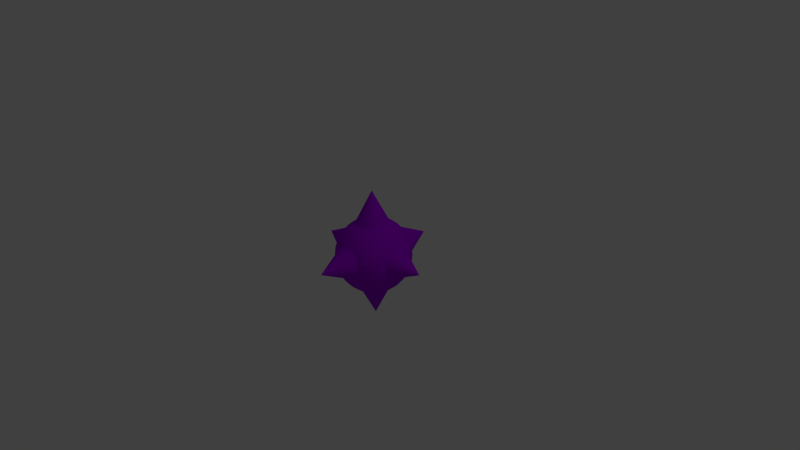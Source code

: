 # Source: orb1.blend  (saved by Blender 2.76.0; exported with 4.5.12 LTS)
import bpy
from mathutils import Matrix  # noqa: F401  (used for matrix-valued properties, if any)

bpy.ops.wm.read_factory_settings(use_empty=True)
scene = bpy.context.scene
scene.name = 'Scene'

# ---- collections
col_collection_1 = bpy.data.collections.new('Collection 1'); scene.collection.children.link(col_collection_1)

# ---- materials (node trees are filled in below, after node groups)
mat_colororb1 = bpy.data.materials.new('ColorOrb1')
mat_colororb1.alpha_threshold = 0.0
mat_colororb1.use_transparent_shadow = False
mat_colororb1.diffuse_color = (0.3883, 0.0, 0.8, 1.0)
mat_colororb1.specular_color = (0.9122, 0.0, 1.0)
mat_colororb1.roughness = 0.5

# ---- material node trees

# ---- world
world_world = bpy.data.worlds.new('World'); scene.world = world_world
world_world.color = (0.05088, 0.05088, 0.05088)
world_world.use_sun_shadow = False
world_world.sun_shadow_jitter_overblur = 0.0
world_world.cycles.sampling_method = 'MANUAL'
world_world.cycles.sample_map_resolution = 256

# ---- cameras
cam_camera = bpy.data.cameras.new('Camera')
cam_camera.clip_end = 100.0
cam_camera.lens = 35.0
cam_camera.sensor_width = 32.0
cam_camera.sensor_height = 18.0
cam_camera.ortho_scale = 7.314
cam_camera.dof.focus_distance = 0.0
cam_camera.dof.aperture_fstop = 128.0

# ---- lights
light_lamp = bpy.data.lights.new('Lamp', 'POINT')
light_lamp.transmission_factor = 0.0
light_lamp.cutoff_distance = 30.0
light_lamp.energy = 100.0
light_lamp.shadow_buffer_clip_start = 1.001
light_lamp.shadow_soft_size = 0.1
light_lamp.shadow_maximum_resolution = 0.006
light_lamp.use_absolute_resolution = True
light_lamp.cycles.use_multiple_importance_sampling = False

# ---- meshes
me_sphere = bpy.data.meshes.new('Sphere')
me_sphere.from_pydata([(-0.4144, 0.0, -0.9069), (-0.5556, 0.0, -0.8315), (-0.5449, 0.1084, -0.8315), (-0.4123, 0.08202, -0.9037), (-0.4182, 0.02239, -0.9037), (-0.4006, -0.07968, -0.9101), (-0.5449, -0.1084, -0.8315), (-0.4086, -0.05862, -0.9069), (-0.7071, 0.0, -0.7071), (-0.6935, 0.1379, -0.7071), (-0.5133, 0.2126, -0.8315), (-0.3938, 0.1631, -0.9006), (-0.4117, 0.104, -0.9006), (-0.372, -0.1541, -0.9132), (-0.5133, -0.2126, -0.8315), (-0.3835, -0.1359, -0.9101), (-0.6935, -0.1379, -0.7071), (-0.8315, 0.0, -0.5556), (-0.8155, 0.1622, -0.5556), (-0.6533, 0.2706, -0.7071), (-0.4619, 0.3087, -0.8315), (-0.3589, 0.2398, -0.8977), (-0.3892, 0.1831, -0.8977), (-0.3305, -0.2208, -0.916), (-0.4619, -0.3087, -0.8315), (-0.344, -0.2066, -0.9132), (-0.6533, -0.2706, -0.7071), (-0.8155, -0.1622, -0.5556), (-0.9239, 0.0, -0.3827), (-0.9061, 0.1802, -0.3827), (-0.7682, 0.3182, -0.5556), (-0.5879, 0.3928, -0.7071), (-0.3928, 0.3928, -0.8315), (-0.3086, 0.3086, -0.8951), (-0.3515, 0.2563, -0.8951), (-0.2779, -0.2779, -0.9184), (-0.3928, -0.3928, -0.8315), (-0.2918, -0.268, -0.916), (-0.5879, -0.3928, -0.7071), (-0.7682, -0.3182, -0.5556), (-0.9061, -0.1802, -0.3827), (-0.9392, 0.0657, -0.3108), (-0.8536, 0.3536, -0.3827), (-0.6913, 0.4619, -0.5556), (-0.5, 0.5, -0.7071), (-0.3087, 0.4619, -0.8315), (-0.2447, 0.3662, -0.893), (-0.2999, 0.3209, -0.893), (-0.2163, -0.3237, -0.9203), (-0.3087, -0.4619, -0.8315), (-0.2289, -0.3181, -0.9184), (-0.5, -0.5, -0.7071), (-0.6913, -0.4619, -0.5556), (-0.8536, -0.3536, -0.3827), (-0.9371, -0.08416, -0.3118), (-0.9387, 0.1378, -0.2892), (-0.9445, 0.0, -0.3146), (-0.9425, 0.1875, -0.2605), (-0.7682, 0.5133, -0.3827), (-0.5879, 0.5879, -0.5556), (-0.3928, 0.5879, -0.7071), (-0.2126, 0.5133, -0.8315), (-0.1697, 0.4097, -0.8914), (-0.2364, 0.3741, -0.8914), (-0.148, -0.3573, -0.9217), (-0.2126, -0.5133, -0.8315), (-0.1577, -0.355, -0.9203), (-0.3928, -0.5879, -0.7071), (-0.5879, -0.5879, -0.5556), (-0.7682, -0.5133, -0.3827), (-0.9327, -0.224, -0.2562), (-0.9431, -0.00913, -0.3162), (-0.9365, -0.1564, -0.2902), (-1.706, -0.00913, 0.06538), (-0.9061, 0.3753, -0.1951), (-0.8155, 0.5449, -0.1951), (-0.6533, 0.6533, -0.3827), (-0.4619, 0.6913, -0.5556), (-0.2706, 0.6533, -0.7071), (-0.1084, 0.5449, -0.8315), (-0.0869, 0.4369, -0.8903), (-0.1634, 0.4137, -0.8903), (-0.07514, -0.3778, -0.9226), (-0.1084, -0.5449, -0.8315), (-0.08093, -0.3776, -0.9217), (-0.2706, -0.6533, -0.7071), (-0.4619, -0.6913, -0.5556), (-0.6533, -0.6533, -0.3827), (-0.8155, -0.5449, -0.1951), (-0.9061, -0.3753, -0.1951), (-0.9389, -0.1867, -0.2727), (-0.9398, 0.2038, -0.2533), (-0.9239, 0.3827, 7.55e-08), (-0.8315, 0.5556, 7.55e-08), (-0.6935, 0.6935, -0.1951), (-0.5133, 0.7682, -0.3827), (-0.3182, 0.7682, -0.5556), (-0.1379, 0.6935, -0.7071), (3.415e-07, 0.5556, -0.8315), (3.179e-07, 0.4459, -0.8901), (-0.001365, 0.4461, -0.8899), (-0.08403, 0.438, -0.8899), (2.522e-07, -0.3848, -0.9228), (2.596e-07, -0.5556, -0.8315), (-0.001365, -0.385, -0.9226), (-0.1379, -0.6935, -0.7071), (-0.3182, -0.7682, -0.5556), (-0.5133, -0.7682, -0.3827), (-0.6935, -0.6935, -0.1951), (-0.9183, -0.3804, -0.06166), (-0.9294, -0.2838, -0.2093), (-0.9365, 0.263, -0.2068), (-0.9246, 0.352, -0.0842), (-0.9144, 0.3868, 0.06538), (-0.7071, 0.7071, 7.55e-08), (-0.5449, 0.8155, -0.1951), (-0.3536, 0.8536, -0.3827), (-0.1622, 0.8155, -0.5556), (3.192e-07, 0.7071, -0.7071), (0.1084, 0.5449, -0.8315), (0.08669, 0.4358, -0.8909), (0.08128, 0.4379, -0.8901), (0.07507, -0.3774, -0.9228), (0.1084, -0.5449, -0.8315), (1.851e-07, -0.7071, -0.7071), (-0.1622, -0.8155, -0.5556), (-0.3536, -0.8536, -0.3827), (-0.5449, -0.8155, -0.1951), (-0.7071, -0.7071, 7.55e-08), (-0.8315, -0.5556, 7.55e-08), (-0.918, -0.3733, -0.08546), (-0.9306, -0.2947, -0.1951), (-0.9293, 0.3139, -0.1504), (-0.9375, 0.272, -0.1951), (-0.9255, 0.3738, -0.01078), (-0.9204, 0.3812, 0.03874), (-0.8155, 0.5449, 0.1951), (-0.6935, 0.6935, 0.1951), (-0.5556, 0.8315, 7.55e-08), (-0.3753, 0.9061, -0.1951), (-0.1802, 0.9061, -0.3827), (3.341e-07, 0.8315, -0.5556), (0.138, 0.6935, -0.7071), (0.2126, 0.5133, -0.8315), (0.169, 0.4081, -0.8923), (0.1606, 0.4134, -0.8909), (0.1476, -0.3562, -0.9223), (0.2126, -0.5133, -0.8315), (0.07814, -0.3773, -0.9223), (0.1379, -0.6935, -0.7071), (1.404e-07, -0.8315, -0.5556), (-0.1802, -0.9061, -0.3827), (-0.3753, -0.9061, -0.1951), (-0.5556, -0.8315, 7.55e-08), (-0.6935, -0.6935, 0.1951), (-0.8155, -0.5449, 0.1951), (-0.9147, -0.3973, -0.01183), (-0.9228, -0.3349, -0.1523), (-0.9264, 0.3744, 7.55e-08), (-0.9082, 0.3823, 0.1432), (-0.7682, 0.5133, 0.3827), (-0.6533, 0.6533, 0.3827), (-0.5449, 0.8155, 0.1951), (-0.3827, 0.9239, 7.55e-08), (-0.2319, 0.9496, -0.1951), (2.298e-07, 0.9239, -0.3827), (0.1622, 0.8155, -0.5556), (0.2706, 0.6533, -0.7071), (0.3087, 0.4619, -0.8315), (0.2434, 0.3642, -0.8943), (0.2334, 0.3737, -0.8923), (0.2153, -0.3222, -0.9213), (0.3087, -0.4619, -0.8315), (0.1548, -0.3546, -0.9213), (0.2706, -0.6533, -0.7071), (0.1622, -0.8155, -0.5556), (3.192e-07, -0.9239, -0.3827), (-0.2242, -0.9289, -0.2682), (-0.3795, -0.9161, -0.08543), (-0.5449, -0.8155, 0.1951), (-0.6533, -0.6533, 0.3827), (-0.7682, -0.5133, 0.3827), (-0.9011, -0.4117, 0.06538), (-0.9157, -0.398, 7.55e-08), (-0.9061, 0.3753, 0.1951), (-0.8536, 0.3536, 0.3827), (-0.6913, 0.4619, 0.5556), (-0.5879, 0.5879, 0.5556), (-0.5133, 0.7682, 0.3827), (-0.3753, 0.9061, 0.1951), (-0.3057, 0.938, -0.0898), (-0.2662, 0.943, -0.1585), (-0.2144, 0.9478, -0.2179), (-0.08633, 0.9376, -0.3095), (0.1802, 0.9061, -0.3827), (0.3182, 0.7682, -0.5556), (0.3928, 0.5879, -0.7071), (0.3928, 0.3928, -0.8315), (0.3066, 0.3066, -0.8967), (0.2967, 0.3205, -0.8943), (0.2762, -0.2762, -0.9196), (0.3928, -0.3928, -0.8315), (0.2258, -0.3176, -0.9196), (0.3928, -0.5879, -0.7071), (0.3182, -0.7682, -0.5556), (0.1802, -0.9061, -0.3827), (-0.0792, -0.9333, -0.3259), (-0.186, -0.9352, -0.2851), (-0.2862, -0.9254, -0.2195), (-0.3779, -0.916, -0.09059), (-0.4035, -0.9111, -0.01462), (-0.4181, -0.8977, 0.06538), (-0.5133, -0.7682, 0.3827), (-0.5879, -0.5879, 0.5556), (-0.6913, -0.4619, 0.5556), (-0.889, -0.3682, 0.2563), (-0.8948, -0.4071, 0.1445), (-0.9093, 0.3767, 0.1597), (-0.889, 0.3307, 0.2924), (-0.7682, 0.3182, 0.5556), (-0.5879, 0.3928, 0.7071), (-0.5, 0.5, 0.7071), (-0.4619, 0.6913, 0.5556), (-0.3536, 0.8536, 0.3827), (-0.3406, 0.9299, 0.06538), (-0.3283, 0.939, -0.01364), (0.06893, 1.749, 0.06538), (-0.1888, 0.9492, -0.238), (-0.155, 0.9429, -0.2698), (-0.01017, 0.9382, -0.3323), (0.06893, 0.9286, -0.3449), (0.3536, 0.8536, -0.3827), (0.4619, 0.6913, -0.5556), (0.5, 0.5, -0.7071), (0.4619, 0.3087, -0.8315), (0.3562, 0.238, -0.8995), (0.3481, 0.2559, -0.8967), (0.3281, -0.2192, -0.9175), (0.4619, -0.3087, -0.8315), (0.2885, -0.2675, -0.9175), (0.5, -0.5, -0.7071), (0.4619, -0.6913, -0.5556), (0.3536, -0.8536, -0.3827), (0.07644, -0.9336, -0.3258), (-0.001365, -0.9396, -0.3304), (-0.1542, -0.9327, -0.3035), (-0.001365, -1.731, 0.06538), (-0.305, -0.9275, -0.1951), (-0.3382, -0.921, -0.1597), (-0.4044, -0.9123, 7.55e-08), (-0.4133, -0.8911, 0.1473), (-0.3654, -0.8822, 0.2805), (-0.4619, -0.6913, 0.5556), (-0.5, -0.5, 0.7071), (-0.5879, -0.3928, 0.7071), (-0.7682, -0.3182, 0.5556), (-0.8536, -0.3536, 0.3827), (-0.8918, -0.3854, 0.2212), (-0.8983, -0.3899, 0.1951), (-0.9089, 0.3662, 0.1951), (-0.9025, 0.3622, 0.2192), (-0.8837, 0.2817, 0.3562), (-0.8795, 0.1749, 0.4335), (-0.6533, 0.2706, 0.7071), (-0.4619, 0.3087, 0.8315), (-0.3928, 0.3928, 0.8315), (-0.3928, 0.5879, 0.7071), (-0.3182, 0.7682, 0.5556), (-0.2839, 0.9004, 0.3011), (-0.3361, 0.9231, 0.146), (-0.3291, 0.9401, 7.55e-08), (2.733e-07, 0.939, -0.3328), (0.1496, 0.922, -0.3402), (0.2294, 0.9103, -0.322), (0.5133, 0.7682, -0.3827), (0.5879, 0.5879, -0.5556), (0.5879, 0.3928, -0.7071), (0.5133, 0.2126, -0.8315), (0.3905, 0.1617, -0.9025), (0.3857, 0.1827, -0.8995), (0.369, -0.1528, -0.9149), (0.5133, -0.2126, -0.8315), (0.3405, -0.2061, -0.9149), (0.5879, -0.3928, -0.7071), (0.5879, -0.5879, -0.5556), (0.5133, -0.7682, -0.3827), (0.2212, -0.93, -0.2677), (0.1514, -0.933, -0.3033), (2.566e-07, -0.9398, -0.3302), (-0.3971, -0.8945, 0.1951), (-0.3916, -0.8865, 0.227), (-0.3536, -0.8536, 0.3827), (-0.3182, -0.7682, 0.5556), (-0.3928, -0.5879, 0.7071), (-0.3928, -0.3928, 0.8315), (-0.4619, -0.3087, 0.8315), (-0.6533, -0.2706, 0.7071), (-0.871, -0.2412, 0.4127), (-0.8819, -0.3519, 0.2944), (-0.8856, 0.248, 0.3827), (-0.8791, 0.2207, 0.4093), (-0.8155, 0.1622, 0.5556), (-0.6935, 0.1379, 0.7071), (-0.5133, 0.2126, 0.8315), (-0.3544, 0.3418, 0.8648), (-0.3087, 0.4619, 0.8315), (-0.2706, 0.6533, 0.7071), (-0.2135, 0.896, 0.3827), (-0.233, 0.8949, 0.3673), (-0.3166, 0.9145, 0.2251), (-0.3215, 0.9224, 0.1951), (0.1834, 0.9218, -0.3301), (0.3054, 0.8979, -0.2885), (0.4095, 0.8879, -0.1951), (0.6533, 0.6533, -0.3827), (0.6913, 0.4619, -0.5556), (0.6533, 0.2706, -0.7071), (0.5449, 0.1084, -0.8315), (0.4087, 0.08129, -0.9057), (0.408, 0.1038, -0.9025), (0.397, -0.07898, -0.912), (0.5449, -0.1084, -0.8315), (0.3799, -0.1355, -0.912), (0.6533, -0.2706, -0.7071), (0.6913, -0.4619, -0.5556), (0.6533, -0.6533, -0.3827), (0.5449, -0.8155, -0.1951), (0.3753, -0.9061, -0.1951), (0.1861, -0.9357, -0.2832), (-0.356, -0.8781, 0.3024), (-0.2426, -0.8629, 0.4264), (-0.2706, -0.6533, 0.7071), (-0.3087, -0.4619, 0.8315), (-0.3487, -0.3015, 0.8809), (-0.5133, -0.2126, 0.8315), (-0.6935, -0.1379, 0.7071), (-0.8155, -0.1622, 0.5556), (-0.8783, -0.2719, 0.3827), (-0.8766, -0.3025, 0.3587), (-0.8729, 0.1503, 0.4504), (-0.8315, 0.0, 0.5556), (-0.7071, 0.0, 0.7071), (-0.5449, 0.1084, 0.8315), (-0.454, 0.193, 0.8645), (-0.3471, 0.3471, 0.8661), (-0.4101, 0.274, 0.8648), (-0.2845, 0.3984, 0.8661), (-0.2126, 0.5133, 0.8315), (-0.1379, 0.6935, 0.7071), (-0.1622, 0.8155, 0.5556), (0.3704, 0.8943, -0.2374), (0.3712, 0.894, -0.2369), (0.5449, 0.8155, -0.1951), (0.6935, 0.6935, -0.1951), (0.7682, 0.5133, -0.3827), (0.7682, 0.3182, -0.5556), (0.6935, 0.1379, -0.7071), (0.5556, -1.094e-08, -0.8315), (0.4107, 1.553e-09, -0.9089), (0.4145, 0.02239, -0.9057), (0.4049, -0.05842, -0.9089), (0.6935, -0.1379, -0.7071), (0.7682, -0.3182, -0.5556), (0.7682, -0.5133, -0.3827), (0.6935, -0.6935, -0.1951), (0.3799, -0.9172, -0.07292), (0.2831, -0.9265, -0.2191), (-0.3049, -0.8726, 0.3689), (-0.2874, -0.8736, 0.3827), (-0.1622, -0.8155, 0.5556), (-0.1379, -0.6935, 0.7071), (-0.2126, -0.5133, 0.8315), (-0.2791, -0.3556, 0.8857), (-0.3211, -0.3211, 0.8857), (-0.385, -0.2573, 0.8809), (-0.4066, -0.2344, 0.8765), (-0.5449, -0.1084, 0.8315), (-0.8716, -0.1734, 0.4485), (-0.8661, 0.07283, 0.4774), (-0.5556, 0.0, 0.8315), (-0.4799, 0.1068, 0.8651), (-0.4551, 0.1885, 0.8651), (-0.4116, 0.2724, 0.8645), (-0.0299, 0.01732, 1.783), (-0.2704, 0.4047, 0.8683), (-0.2049, 0.4397, 0.8683), (-0.1084, 0.5449, 0.8315), (3.192e-07, 0.7071, 0.7071), (3.341e-07, 0.8315, 0.5556), (-0.1765, 0.8872, 0.4187), (0.4308, 0.8785, -0.1764), (0.5556, 0.8315, 7.55e-08), (0.7071, 0.7071, 7.55e-08), (0.8155, 0.5449, -0.1951), (0.8536, 0.3536, -0.3827), (0.8155, 0.1622, -0.5556), (0.7071, -2.584e-08, -0.7071), (0.8155, -0.1622, -0.5556), (0.8536, -0.3536, -0.3827), (0.8155, -0.5449, -0.1951), (0.7071, -0.7071, 7.55e-08), (0.5556, -0.8315, 7.55e-08), (0.3747, -0.917, -0.09041), (0.3016, -0.9285, -0.1951), (-0.1718, -0.8636, 0.4638), (1.404e-07, -0.8315, 0.5556), (1.851e-07, -0.7071, 0.7071), (-0.1084, -0.5449, 0.8315), (-0.2006, -0.3947, 0.8907), (-0.2471, -0.3699, 0.8907), (-0.4355, -0.1804, 0.8765), (-0.4503, -0.1568, 0.8725), (-0.8636, -0.09133, 0.4786), (-0.8704, -0.1691, 0.4515), (-0.8687, -0.00913, 0.4842), (-0.8706, 0.0, 0.4823), (-0.4879, 0.01732, 0.8667), (-0.4802, 0.09551, 0.8667), (-0.1841, 0.4445, 0.8713), (-0.1188, 0.4643, 0.8713), (3.117e-07, 0.5556, 0.8315), (-0.1001, 0.8654, 0.4735), (0.138, 0.6935, 0.7071), (0.1622, 0.8155, 0.5556), (-0.1712, 0.8845, 0.4248), (0.4793, 0.8606, -0.1046), (0.5449, 0.8155, 0.1951), (0.6935, 0.6935, 0.1951), (0.8315, 0.5556, 7.55e-08), (0.9061, 0.3753, -0.1951), (0.9061, 0.1802, -0.3827), (0.8315, -8.544e-08, -0.5556), (0.9061, -0.1802, -0.3827), (0.9061, -0.3753, -0.1951), (0.8315, -0.5556, 7.55e-08), (0.6935, -0.6935, 0.1951), (0.5449, -0.8155, 0.1951), (0.3998, -0.9131, -0.01442), (0.3351, -0.922, -0.1594), (-0.1676, -0.8625, 0.4667), (-0.0868, -0.8553, 0.4949), (0.1622, -0.8155, 0.5556), (0.1379, -0.6935, 0.7071), (2.819e-07, -0.5556, 0.8315), (-0.1164, -0.4177, 0.8956), (-0.1667, -0.4025, 0.8956), (-0.4696, -0.09341, 0.8725), (-0.4778, -0.07178, 0.8692), (-0.4849, 0.0, 0.8692), (-0.09249, 0.465, 0.875), (-0.0299, 0.4712, 0.875), (0.1084, 0.5449, 0.8315), (-0.01797, 0.8582, 0.5022), (0.06893, 0.8451, 0.5173), (0.2706, 0.6533, 0.7071), (0.3182, 0.7682, 0.5556), (0.5075, 0.8547, -0.02185), (0.5225, 0.8419, 0.06538), (0.5133, 0.7682, 0.3827), (0.6533, 0.6533, 0.3827), (0.8155, 0.5449, 0.1951), (0.9239, 0.3827, 7.55e-08), (0.9415, 0.2586, -0.1951), (0.9239, 6.357e-08, -0.3827), (0.9424, -0.1874, -0.2609), (0.9219, -0.3819, -0.02176), (0.8155, -0.5449, 0.1951), (0.6533, -0.6533, 0.3827), (0.5133, -0.7682, 0.3827), (0.4144, -0.8996, 0.06538), (0.4007, -0.9143, 7.55e-08), (-0.001365, -0.8607, 0.5006), (0.08404, -0.8557, 0.4947), (0.3182, -0.7682, 0.5556), (0.2706, -0.6533, 0.7071), (0.1084, -0.5449, 0.8315), (-0.0299, -0.4239, 0.9003), (-0.08327, -0.4186, 0.9003), (3.156e-07, 0.4661, 0.8793), (0.05822, 0.4603, 0.8793), (0.2126, 0.5133, 0.8315), (3.161e-07, 0.8593, 0.5034), (0.1576, 0.8396, 0.5114), (0.2456, 0.8255, 0.492), (0.3928, 0.5879, 0.7071), (0.4619, 0.6913, 0.5556), (0.5088, 0.8565, 7.55e-08), (0.5173, 0.8348, 0.1546), (0.4954, 0.8259, 0.242), (0.5879, 0.5879, 0.5556), (0.7682, 0.5133, 0.3827), (0.9061, 0.3753, 0.1951), (0.9278, 0.3428, -0.08038), (0.9324, 0.3056, -0.1449), (0.9412, 0.2555, -0.1992), (0.9424, 0.06375, -0.301), (0.9402, -0.08222, -0.3021), (0.9397, -0.1526, -0.281), (0.9373, -0.2181, -0.2473), (0.9212, -0.3641, -0.08164), (0.921, -0.386, -0.009582), (0.9072, -0.4003, 0.06538), (0.7682, -0.5133, 0.3827), (0.5879, -0.5879, 0.5556), (0.4619, -0.6913, 0.5556), (0.3666, -0.8851, 0.27), (0.4096, -0.8931, 0.1471), (1.975e-07, -0.861, 0.5004), (0.1648, -0.8628, 0.4665), (0.2395, -0.8642, 0.4259), (0.3928, -0.5879, 0.7071), (0.2126, -0.5133, 0.8315), (0.05575, -0.4133, 0.9046), (2.819e-07, -0.4188, 0.9046), (0.08921, 0.4485, 0.884), (0.1421, 0.4325, 0.884), (0.3087, 0.4619, 0.8315), (0.1672, 0.8404, 0.5081), (0.3257, 0.8248, 0.4496), (0.4014, 0.828, 0.3827), (0.5, 0.5, 0.7071), (0.5035, 0.8376, 0.1951), (0.4555, 0.8193, 0.3237), (0.6913, 0.4619, 0.5556), (0.8536, 0.3536, 0.3827), (0.9192, 0.376, 0.06538), (0.9286, 0.364, -0.008841), (1.69, -0.00913, 0.06538), (0.9444, 0.1979, -0.2444), (0.9418, 0.1339, -0.28), (0.9475, 1.649e-09, -0.3047), (0.9461, -0.00913, -0.3063), (0.9341, -0.2762, -0.2017), (0.9259, -0.3266, -0.1468), (0.9218, -0.3866, 7.55e-08), (0.901, -0.3958, 0.1423), (0.9048, -0.3779, 0.1951), (0.6913, -0.4619, 0.5556), (0.5, -0.5, 0.7071), (0.3536, -0.8536, 0.3827), (0.3879, -0.8886, 0.2266), (0.3933, -0.8965, 0.1951), (0.172, -0.8648, 0.4616), (0.3087, -0.4619, 0.8315), (0.1374, -0.3866, 0.9083), (0.08034, -0.4039, 0.9083), (0.1715, 0.414, 0.8889), (0.2184, 0.3889, 0.8889), (0.3928, 0.3928, 0.8315), (0.3434, 0.829, 0.4324), (0.3954, 0.8257, 0.3918), (0.5879, 0.3928, 0.7071), (0.7682, 0.3182, 0.5556), (0.8935, 0.3218, 0.2865), (0.9127, 0.3718, 0.1412), (0.9294, 0.3645, 7.55e-08), (0.946, 0.1882, -0.2487), (0.9347, -0.2813, -0.1951), (0.8536, -0.3536, 0.3827), (0.7682, -0.3182, 0.5556), (0.5879, -0.3928, 0.7071), (0.3928, -0.3928, 0.8315), (0.3528, -0.8792, 0.3021), (0.2838, -0.8747, 0.3827), (0.2121, -0.3449, 0.9113), (0.1554, -0.3752, 0.9113), (0.2438, 0.3648, 0.8939), (0.2843, 0.3316, 0.8939), (0.4619, 0.3087, 0.8315), (0.6533, 0.2706, 0.7071), (0.8908, 0.2307, 0.3827), (0.8884, 0.2741, 0.3486), (0.9067, 0.3525, 0.2152), (0.912, 0.3558, 0.1951), (0.8994, -0.3741, 0.2166), (0.8792, -0.1749, 0.434), (0.6533, -0.2706, 0.7071), (0.4619, -0.3087, 0.8315), (0.2774, -0.29, 0.9135), (0.3018, -0.8737, 0.3686), (0.2234, -0.3343, 0.9135), (0.3039, 0.3039, 0.8987), (0.3376, 0.2629, 0.8987), (0.5133, 0.2126, 0.8315), (0.6935, 0.1379, 0.7071), (0.8155, 0.1622, 0.5556), (0.8865, -0.343, 0.2885), (0.8991, -0.3724, 0.22), (0.8787, -0.2344, 0.4025), (0.8155, -0.1622, 0.5556), (0.6935, -0.1379, 0.7071), (0.5133, -0.2126, 0.8315), (0.3309, -0.2238, 0.9148), (0.2826, -0.2826, 0.9148), (0.3504, 0.2342, 0.9031), (0.3764, 0.1856, 0.9031), (0.5449, 0.1084, 0.8315), (0.7071, -2.584e-08, 0.7071), (0.8315, -8.544e-08, 0.5556), (0.8868, 0.2139, 0.3991), (0.8813, -0.2949, 0.3511), (0.8835, -0.2547, 0.3827), (0.8765, -0.1647, 0.441), (0.5449, -0.1084, 0.8315), (0.3318, -0.2217, 0.9151), (0.3687, -0.1527, 0.9151), (0.3826, 0.1585, 0.9071), (0.3995, 0.1027, 0.9071), (0.5556, 2.632e-08, 0.8315), (0.8723, 0.07059, 0.4662), (0.8871, 0.1765, 0.4189), (0.879, 0.146, 0.4398), (0.8698, -0.08909, 0.4674), (0.3712, -0.1488, 0.9145), (0.4001, 0.07959, 0.9104), (0.4063, 0.01732, 0.9104), (0.8767, -1.246e-08, 0.4709), (0.8748, -0.00913, 0.4727), (0.3967, -0.06752, 0.9129), (0.3926, -0.0781, 0.9145), (0.4033, 3.944e-08, 0.9129), (-0.001365, 0.02239, -1.737)], [], [(0, 1, 2, 3, 4), (5, 6, 1, 0, 7), (1, 8, 9, 2), (3, 2, 10, 11, 12), (13, 14, 6, 5, 15), (6, 16, 8, 1), (8, 17, 18, 9), (2, 9, 19, 10), (11, 10, 20, 21, 22), (23, 24, 14, 13, 25), (14, 26, 16, 6), (16, 27, 17, 8), (17, 28, 29, 18), (9, 18, 30, 19), (10, 19, 31, 20), (21, 20, 32, 33, 34), (35, 36, 24, 23, 37), (24, 38, 26, 14), (26, 39, 27, 16), (27, 40, 28, 17), (29, 28, 56, 41, 55, 57), (18, 29, 42, 30), (19, 30, 43, 31), (20, 31, 44, 32), (33, 32, 45, 46, 47), (48, 49, 36, 35, 50), (36, 51, 38, 24), (38, 52, 39, 26), (39, 53, 40, 27), (28, 40, 90, 72, 54, 71, 56), (57, 91, 111, 133, 74, 42, 29), (30, 42, 58, 43), (31, 43, 59, 44), (32, 44, 60, 45), (46, 45, 61, 62, 63), (64, 65, 49, 48, 66), (49, 67, 51, 36), (51, 68, 52, 38), (52, 69, 53, 39), (53, 89, 131, 110, 70, 90, 40), (41, 73, 55), (71, 73, 41, 56), (42, 74, 75, 58), (43, 58, 76, 59), (44, 59, 77, 60), (45, 60, 78, 61), (62, 61, 79, 80, 81), (82, 83, 65, 64, 84), (65, 85, 67, 49), (67, 86, 68, 51), (68, 87, 69, 52), (69, 88, 89, 53), (54, 73, 71), (72, 73, 54), (55, 73, 91, 57), (74, 92, 93, 75), (58, 75, 94, 76), (59, 76, 95, 77), (60, 77, 96, 78), (61, 78, 97, 79), (80, 79, 98, 99, 100, 101), (102, 103, 83, 82, 104), (83, 105, 85, 65), (85, 106, 86, 67), (86, 107, 87, 68), (87, 108, 88, 69), (88, 129, 183, 156, 109, 89), (70, 73, 72, 90), (91, 73, 111), (92, 74, 133, 132, 112, 134, 158), (135, 113, 159, 217, 184, 136, 93, 92), (75, 93, 114, 94), (76, 94, 115, 95), (77, 95, 116, 96), (78, 96, 117, 97), (79, 97, 118, 98), (99, 98, 119, 120, 121), (122, 123, 103, 102), (103, 124, 105, 83), (105, 125, 106, 85), (106, 126, 107, 86), (107, 127, 108, 87), (108, 128, 129, 88), (130, 157, 131, 89, 109), (110, 73, 70), (111, 73, 132, 133), (93, 136, 137, 114), (94, 114, 138, 115), (95, 115, 139, 116), (96, 116, 140, 117), (97, 117, 141, 118), (98, 118, 142, 119), (120, 119, 143, 144, 145), (146, 147, 123, 122, 148), (123, 149, 124, 103), (124, 150, 125, 105), (125, 151, 126, 106), (126, 152, 127, 107), (127, 153, 128, 108), (128, 154, 155, 129), (156, 73, 130, 109), (157, 73, 110, 131), (132, 73, 112), (112, 73, 134), (113, 135, 158, 134, 73), (135, 92, 158), (136, 160, 161, 137), (114, 137, 162, 138), (115, 138, 163, 139), (139, 164, 192, 227, 140, 116), (117, 140, 165, 141), (118, 141, 166, 142), (119, 142, 167, 143), (144, 143, 168, 169, 170), (171, 172, 147, 146, 173), (147, 174, 149, 123), (149, 175, 150, 124), (150, 176, 151, 125), (207, 177, 208, 247, 152, 126, 151), (152, 178, 210, 249, 153, 127), (153, 179, 154, 128), (154, 180, 181, 155), (129, 155, 258, 216, 182, 183), (130, 73, 157), (182, 73, 156, 183), (113, 73, 159), (184, 185, 160, 136), (160, 186, 187, 161), (137, 161, 188, 162), (138, 162, 189, 163), (139, 163, 270, 225, 190, 191, 164), (228, 193, 229, 271, 165, 140, 227), (141, 165, 194, 166), (142, 166, 195, 167), (143, 167, 196, 168), (169, 168, 197, 198, 199), (200, 201, 172, 171, 202), (172, 203, 174, 147), (174, 204, 175, 149), (175, 205, 176, 150), (151, 176, 288, 244, 206, 245, 207), (178, 152, 247, 248, 209), (179, 153, 249, 211, 250, 289), (179, 212, 180, 154), (180, 213, 214, 181), (155, 181, 256, 215, 257, 258), (216, 73, 182), (159, 73, 260, 259, 217), (185, 184, 259, 260, 218, 261, 299), (185, 219, 186, 160), (186, 220, 221, 187), (161, 187, 222, 188), (162, 188, 223, 189), (163, 189, 310, 269, 224, 270), (191, 226, 192, 164), (271, 230, 272, 311, 194, 165), (166, 194, 231, 195), (167, 195, 232, 196), (168, 196, 233, 197), (198, 197, 234, 235, 236), (237, 238, 201, 200, 239), (201, 240, 203, 172), (203, 241, 204, 174), (204, 242, 205, 175), (287, 243, 288, 176, 205, 328), (245, 246, 177, 207), (177, 246, 208), (209, 246, 210, 178), (212, 179, 289, 290, 251, 291), (212, 252, 213, 180), (213, 253, 254, 214), (181, 214, 255, 256), (257, 73, 216, 258), (259, 184, 217), (219, 185, 299, 300, 262, 301), (219, 263, 220, 186), (220, 264, 265, 221), (187, 221, 266, 222), (188, 222, 267, 223), (189, 223, 307, 308, 268, 309, 310), (225, 226, 190), (190, 226, 191), (192, 226, 228, 227), (228, 226, 193), (193, 226, 229), (231, 194, 311, 273, 312, 350), (195, 231, 274, 232), (196, 232, 275, 233), (197, 233, 276, 234), (235, 234, 277, 278, 279), (280, 281, 238, 237, 282), (238, 283, 240, 201), (240, 284, 241, 203), (241, 285, 242, 204), (242, 327, 403, 366, 286, 328, 205), (244, 246, 206), (206, 246, 245), (208, 246, 248, 247), (248, 246, 209), (210, 246, 211, 249), (211, 246, 250), (291, 292, 252, 212), (252, 293, 253, 213), (253, 294, 295, 254), (214, 254, 296, 255), (377, 297, 337, 256, 255, 336), (298, 73, 257, 215), (215, 256, 337, 338, 298), (260, 73, 218), (218, 73, 261), (301, 302, 263, 219), (263, 303, 264, 220), (345, 304, 344, 265, 264), (221, 265, 305, 266), (222, 266, 306, 267), (223, 267, 349, 389, 307), (269, 226, 224), (224, 226, 225, 270), (229, 226, 230, 271), (230, 226, 272), (351, 313, 352, 274, 231, 350), (232, 274, 314, 275), (233, 275, 315, 276), (234, 276, 316, 277), (278, 277, 317, 318, 319), (320, 321, 281, 280, 322), (281, 323, 283, 238), (283, 324, 284, 240), (284, 325, 285, 241), (285, 326, 327, 242), (287, 246, 243), (243, 246, 244, 288), (250, 246, 290, 289), (290, 246, 329, 251), (251, 329, 367, 368, 291), (368, 330, 404, 369, 292, 291), (292, 331, 293, 252), (293, 332, 294, 253), (295, 294, 373, 333, 374), (254, 295, 334, 296), (255, 296, 335, 336), (338, 73, 298), (261, 73, 300, 299), (300, 73, 339, 262), (339, 378, 415, 340, 301, 262), (340, 341, 302, 301), (302, 342, 303, 263), (264, 303, 381, 343, 382, 345), (344, 346, 384, 305, 265), (266, 305, 347, 306), (267, 306, 348, 349), (308, 226, 268), (268, 226, 309), (309, 226, 269, 310), (272, 226, 273, 311), (273, 226, 312), (274, 352, 353, 314), (275, 314, 354, 315), (276, 315, 355, 316), (277, 316, 356, 317), (318, 317, 357, 358, 359), (358, 357, 321, 320, 360), (321, 361, 323, 281), (323, 362, 324, 283), (324, 363, 325, 284), (325, 364, 326, 285), (326, 401, 470, 437, 365, 327), (286, 246, 287, 328), (329, 246, 367), (369, 370, 331, 292), (331, 371, 332, 293), (409, 372, 373, 294, 332), (334, 295, 374, 375, 410), (296, 334, 376, 335), (336, 335, 341, 340), (297, 73, 338, 337), (339, 73, 378), (341, 379, 342, 302), (417, 380, 381, 303, 342), (304, 383, 346, 344), (382, 383, 304, 345), (384, 385, 418, 347, 305), (306, 347, 386, 348), (349, 348, 387, 388), (308, 307, 389, 424, 226), (312, 226, 351, 350), (351, 226, 390, 313), (390, 425, 456, 486, 391, 352, 313), (352, 391, 392, 353), (314, 353, 393, 354), (315, 354, 394, 355), (316, 355, 395, 356), (317, 356, 396, 357), (357, 396, 361, 321), (361, 397, 362, 323), (362, 398, 363, 324), (363, 399, 364, 325), (364, 400, 401, 326), (365, 402, 438, 403, 327), (366, 246, 286), (367, 246, 330, 368), (405, 406, 370, 369), (370, 407, 371, 331), (332, 371, 445, 408, 409), (372, 383, 333, 373), (333, 383, 375, 374), (410, 411, 446, 376, 334), (335, 376, 379, 341), (413, 73, 297, 377), (377, 336, 340, 415, 414, 412, 413), (378, 73, 414, 415), (448, 416, 417, 342, 379), (380, 383, 343, 381), (343, 383, 382), (346, 383, 385, 384), (418, 419, 449, 386, 347), (348, 386, 420, 387), (388, 387, 422, 423), (349, 388, 481, 452, 421, 424, 389), (390, 226, 425), (391, 426, 427, 392), (353, 392, 428, 393), (354, 393, 429, 394), (355, 394, 430, 395), (356, 395, 431, 396), (396, 431, 397, 361), (397, 432, 398, 362), (398, 433, 399, 363), (399, 434, 400, 364), (400, 435, 436, 401), (437, 246, 402, 365), (438, 246, 366, 403), (330, 246, 439, 404), (404, 439, 440, 471, 507, 405, 369), (441, 442, 406, 405), (406, 443, 407, 370), (477, 444, 445, 371, 407), (408, 383, 372, 409), (375, 383, 411, 410), (379, 376, 446, 447, 448), (412, 73, 413), (414, 73, 412), (416, 383, 380, 417), (385, 383, 419, 418), (449, 450, 478, 420, 386), (387, 420, 451, 422), (482, 453, 481, 388, 423, 517), (423, 422, 454, 455), (425, 226, 456), (457, 487, 521, 426, 391, 486), (426, 458, 459, 427), (392, 427, 460, 428), (393, 428, 461, 429), (429, 462, 494, 528, 556, 430, 394), (395, 430, 463, 431), (431, 463, 432, 397), (498, 532, 557, 433, 398, 432, 464), (433, 465, 500, 534, 434, 399), (434, 466, 435, 400), (435, 467, 468, 436), (506, 469, 470, 401, 436, 541), (402, 246, 438), (469, 246, 437, 470), (439, 246, 440), (441, 405, 507, 472, 508, 542), (473, 474, 442, 441), (442, 475, 443, 406), (513, 476, 477, 407, 443), (444, 383, 408, 445), (411, 383, 447, 446), (447, 383, 416, 448), (419, 383, 450, 449), (451, 420, 478, 479, 514), (422, 451, 480, 454), (452, 226, 421), (421, 226, 424), (518, 483, 517, 423, 455, 549), (455, 454, 484, 485), (456, 226, 457, 486), (521, 488, 522, 519, 458, 426), (458, 485, 489, 459), (427, 459, 490, 460), (428, 460, 491, 461), (462, 429, 461, 555, 526, 492, 493), (463, 430, 556, 529, 495, 530), (464, 432, 463, 530, 531, 496, 497), (465, 433, 557, 533, 499), (501, 535, 536, 466, 434, 534), (466, 502, 467, 435), (467, 503, 504, 468), (436, 468, 539, 505, 540, 541), (506, 246, 469), (440, 246, 471), (542, 509, 563, 539, 473, 441), (504, 510, 474, 473), (474, 511, 475, 442), (545, 512, 513, 443, 475), (476, 383, 444, 477), (450, 383, 479, 478), (514, 515, 546, 480, 451), (454, 480, 516, 484), (453, 226, 452, 481), (482, 226, 453), (455, 485, 458, 519, 550, 549), (485, 484, 520, 489), (457, 226, 487), (459, 489, 523, 490), (460, 490, 524, 491), (461, 491, 573, 554, 525, 555), (493, 527, 494, 462), (497, 527, 498, 464), (499, 527, 500, 465), (466, 536, 574, 587, 558, 502), (502, 537, 503, 467), (503, 538, 510, 504), (468, 504, 473, 539), (540, 246, 506, 541), (246, 472, 507, 471), (472, 246, 508), (510, 543, 511, 474), (475, 511, 565, 544, 545), (512, 383, 476, 513), (479, 383, 515, 514), (516, 480, 546, 547, 566), (484, 516, 548, 520), (483, 226, 482, 517), (518, 226, 483), (489, 520, 551, 523), (487, 226, 488, 521), (488, 226, 522), (490, 523, 552, 524), (553, 572, 573, 491, 524, 570, 571), (526, 527, 492), (492, 527, 493), (494, 527, 528), (529, 527, 495), (495, 527, 531, 530), (496, 527, 497), (531, 527, 496), (498, 527, 532), (533, 527, 499), (500, 527, 501, 534), (501, 527, 535), (558, 559, 537, 502), (537, 560, 538, 503), (538, 561, 543, 510), (562, 246, 540, 505), (505, 539, 563, 579, 562), (508, 246, 509, 542), (580, 564, 565, 511, 543), (544, 383, 512, 545), (515, 383, 547, 546), (548, 516, 566, 567, 581), (520, 548, 568, 551), (550, 226, 518, 549), (522, 226, 550, 519), (523, 551, 569, 552), (552, 585, 610, 599, 570, 524), (554, 527, 525), (525, 527, 526, 555), (528, 527, 529, 556), (532, 527, 533, 557), (535, 527, 574, 536), (559, 558, 601, 588, 575, 589), (559, 576, 560, 537), (560, 577, 561, 538), (593, 578, 580, 543, 561), (579, 246, 562), (509, 246, 579, 563), (564, 383, 544, 565), (547, 383, 567, 566), (568, 548, 581, 582, 594), (551, 568, 583, 569), (552, 569, 584, 585), (571, 527, 553), (553, 527, 572), (572, 527, 554, 573), (574, 527, 586, 587), (589, 590, 576, 559), (576, 591, 577, 560), (604, 592, 593, 561, 577), (578, 383, 564, 580), (567, 383, 582, 581), (583, 568, 594, 595, 606), (569, 583, 596, 584), (585, 584, 597, 598), (599, 527, 571, 570), (586, 527, 600), (586, 600, 601, 558, 587), (588, 527, 602, 575), (575, 602, 612, 617, 616, 598, 589), (598, 597, 590, 589), (590, 603, 591, 576), (604, 577, 591, 605), (592, 383, 578, 593), (582, 383, 595, 594), (606, 607, 614, 596, 583), (584, 596, 608, 597), (585, 598, 616, 609, 611, 610), (611, 527, 599, 610), (600, 527, 588, 601), (602, 527, 612), (597, 608, 603, 590), (591, 603, 619, 613, 605), (613, 383, 592, 604, 605), (595, 383, 607, 606), (608, 596, 614, 615, 620), (609, 527, 611), (612, 527, 617), (603, 608, 620, 618, 619), (607, 383, 615, 614), (617, 527, 609, 616), (618, 383, 613, 619), (615, 383, 618, 620), (66, 621, 84, 64), (50, 621, 66, 48), (84, 621, 104, 82), (37, 621, 50, 35), (104, 621, 148, 122, 102), (25, 621, 37, 23), (148, 621, 173, 146), (15, 621, 25, 13), (173, 621, 202, 171), (7, 621, 15, 5), (202, 621, 239, 200), (4, 621, 7, 0), (239, 621, 282, 237), (12, 621, 4, 3), (282, 621, 322, 280), (22, 621, 12, 11), (322, 621, 360, 320), (34, 621, 22, 21), (360, 621, 359, 358), (47, 621, 34, 33), (359, 621, 319, 318), (63, 621, 47, 46), (319, 621, 279, 278), (81, 621, 63, 62), (279, 621, 236, 235), (101, 621, 81, 80), (236, 621, 199, 198), (100, 621, 101), (199, 621, 170, 169), (121, 621, 100, 99), (170, 621, 145, 144), (145, 621, 121, 120)])
_uv = me_sphere.uv_layers.new(name='UVMap')
_uv.uv.foreach_set('vector', [0.9686, 0.9954, 0.9663, 0.9686, 0.9845, 0.9686, 0.9823, 0.9942, 0.9723, 0.9942, 0.9902, 0.1724, 0.9926, 0.2003, 0.9744, 0.2003, 0.9767, 0.1735, 0.9866, 0.1735, 0.5547, 0.9516, 0.522, 0.9541, 0.522, 0.9309, 0.5547, 0.9333, 0.9891, 0.1098, 0.9635, 0.112, 0.9635, 0.09372, 0.988, 0.09585, 0.988, 0.1062, 0.4348, 0.9633, 0.4373, 0.9923, 0.419, 0.9923, 0.4215, 0.9644, 0.4313, 0.9644, 0.9709, 0.2116, 0.9734, 0.2443, 0.9501, 0.2443, 0.9526, 0.2116, 0.2059, 0.7968, 0.2038, 0.764, 0.2312, 0.764, 0.2291, 0.7968, 0.8943, 0.9419, 0.8615, 0.9444, 0.8615, 0.9212, 0.8943, 0.9237, 0.886, 0.9913, 0.8615, 0.9934, 0.8615, 0.9752, 0.885, 0.9772, 0.885, 0.988, 0.9833, 0.5971, 0.9859, 0.6271, 0.9677, 0.6271, 0.9702, 0.5981, 0.9802, 0.5981, 0.9443, 0.8224, 0.9468, 0.8552, 0.9235, 0.8552, 0.926, 0.8224, 0.7468, 0.9269, 0.714, 0.929, 0.714, 0.9017, 0.7468, 0.9037, 0.4854, 0.8361, 0.5182, 0.8346, 0.5182, 0.8649, 0.4854, 0.8634, 0.8609, 0.7879, 0.8937, 0.7858, 0.8937, 0.8131, 0.8609, 0.8111, 0.8211, 0.9425, 0.7883, 0.945, 0.7883, 0.9217, 0.8211, 0.9242, 0.3475, 0.9922, 0.324, 0.9943, 0.324, 0.976, 0.3466, 0.978, 0.3466, 0.9893, 0.9786, 0.3657, 0.9813, 0.3965, 0.963, 0.3965, 0.9656, 0.3665, 0.9759, 0.3665, 0.9412, 0.1724, 0.9436, 0.2052, 0.9204, 0.2052, 0.9229, 0.1724, 0.7102, 0.9263, 0.6774, 0.9284, 0.6774, 0.901, 0.7102, 0.9031, 0.09102, 0.8608, 0.0582, 0.8623, 0.0582, 0.832, 0.09102, 0.8335, 0.7786, 0.1144, 0.7482, 0.1135, 0.7482, 0.1016, 0.7593, 0.1012, 0.7714, 0.09781, 0.7798, 0.09302, 0.1674, 0.8341, 0.2002, 0.8326, 0.2002, 0.863, 0.1674, 0.8614, 0.714, 0.8726, 0.7468, 0.8706, 0.7468, 0.8979, 0.714, 0.8959, 0.8918, 0.2705, 0.8591, 0.273, 0.8591, 0.2498, 0.8918, 0.2522, 0.0948, 0.9808, 0.1174, 0.9788, 0.1174, 0.9971, 0.09556, 0.9952, 0.09556, 0.9832, 0.5534, 0.9734, 0.522, 0.9761, 0.522, 0.9579, 0.5528, 0.9605, 0.5528, 0.9712, 0.9444, 0.3291, 0.9469, 0.3618, 0.9236, 0.3618, 0.9261, 0.3291, 0.6382, 0.9245, 0.6054, 0.9265, 0.6054, 0.8992, 0.6382, 0.9012, 0.8553, 0.2404, 0.8225, 0.2419, 0.8225, 0.2116, 0.8553, 0.2131, 0.9754, 0.896, 0.9754, 0.9263, 0.9561, 0.9269, 0.9592, 0.9218, 0.963, 0.9098, 0.9638, 0.8972, 0.9635, 0.8956, 0.2509, 0.6114, 0.2539, 0.6114, 0.2661, 0.6148, 0.2686, 0.6145, 0.2803, 0.6283, 0.2547, 0.6489, 0.235, 0.6258, 0.7517, 0.858, 0.7846, 0.8565, 0.7846, 0.8868, 0.7517, 0.8853, 0.8621, 0.7008, 0.8949, 0.6988, 0.8949, 0.7261, 0.8621, 0.7241, 0.235, 0.9213, 0.2678, 0.9188, 0.2678, 0.942, 0.235, 0.9395, 0.6054, 0.9812, 0.6272, 0.9793, 0.6272, 0.9975, 0.606, 0.9957, 0.606, 0.983, 0.6374, 0.9727, 0.6054, 0.9755, 0.6054, 0.9573, 0.6369, 0.96, 0.6369, 0.9711, 0.04189, 0.9361, 0.009126, 0.9385, 0.009126, 0.9153, 0.04189, 0.9178, 0.09099, 0.8914, 0.0582, 0.8934, 0.0582, 0.8661, 0.09099, 0.8681, 0.8212, 0.8513, 0.7883, 0.8528, 0.7883, 0.8224, 0.8212, 0.8239, 0.167, 0.1878, 0.1415, 0.2086, 0.1329, 0.1973, 0.1338, 0.1945, 0.1344, 0.1817, 0.1329, 0.175, 0.1485, 0.1637, 0.7512, 0.6603, 0.6075, 0.6552, 0.7512, 0.6477, 0.7527, 0.5565, 0.6102, 0.544, 0.754, 0.544, 0.7532, 0.555, 0.7916, 0.6486, 0.8244, 0.6477, 0.8244, 0.6799, 0.7916, 0.679, 0.6054, 0.8355, 0.6382, 0.834, 0.6382, 0.8644, 0.6054, 0.8628, 0.5913, 0.894, 0.5586, 0.896, 0.5586, 0.8687, 0.5913, 0.8707, 0.8249, 0.9322, 0.8577, 0.9297, 0.8577, 0.9529, 0.8249, 0.9504, 0.9766, 0.5748, 0.9978, 0.573, 0.9978, 0.5912, 0.9769, 0.5894, 0.9769, 0.576, 0.9587, 0.3213, 0.9265, 0.3241, 0.9265, 0.3058, 0.9584, 0.3086, 0.9584, 0.3203, 0.6382, 0.951, 0.6054, 0.9535, 0.6054, 0.9303, 0.6382, 0.9328, 0.8502, 0.8931, 0.8522, 0.9259, 0.8249, 0.9259, 0.827, 0.8931, 0.8551, 0.3945, 0.8223, 0.396, 0.8223, 0.3657, 0.8551, 0.3672, 0.8201, 0.5366, 0.7873, 0.5375, 0.7873, 0.5053, 0.8201, 0.5062, 0.7531, 0.6097, 0.6089, 0.6097, 0.7514, 0.5971, 0.7512, 0.6774, 0.6069, 0.6774, 0.7505, 0.6648, 0.7518, 0.626, 0.6079, 0.626, 0.751, 0.6134, 0.7517, 0.6163, 0.2847, 0.5284, 0.285, 0.5612, 0.2522, 0.5612, 0.2525, 0.5284, 0.8196, 0.7858, 0.8206, 0.8187, 0.7883, 0.8187, 0.7893, 0.7858, 0.8542, 0.08524, 0.8213, 0.08676, 0.8213, 0.0564, 0.8542, 0.05792, 0.6382, 0.8934, 0.6054, 0.8954, 0.6054, 0.8681, 0.6382, 0.8702, 0.6774, 0.9346, 0.7101, 0.9321, 0.7101, 0.9554, 0.6774, 0.9529, 0.9773, 0.4824, 0.9981, 0.4806, 0.9981, 0.4988, 0.9773, 0.4972, 0.9774, 0.4968, 0.9774, 0.4829, 0.9634, 0.6398, 0.9312, 0.6423, 0.9312, 0.6241, 0.9632, 0.6269, 0.9632, 0.6393, 0.4773, 0.9285, 0.4446, 0.931, 0.4446, 0.9077, 0.4773, 0.9102, 0.9254, 0.5971, 0.9274, 0.6299, 0.9001, 0.6299, 0.9021, 0.5971, 0.1596, 0.832, 0.1611, 0.8648, 0.1308, 0.8648, 0.1323, 0.832, 0.4813, 0.798, 0.4822, 0.8308, 0.45, 0.8308, 0.4509, 0.798, 0.8173, 0.0564, 0.8176, 0.08926, 0.7876, 0.08926, 0.7876, 0.08726, 0.7848, 0.07887, 0.785, 0.0564, 0.7502, 0.729, 0.6057, 0.7164, 0.75, 0.7164, 0.7508, 0.7222, 0.7505, 0.6432, 0.6074, 0.6306, 0.7516, 0.6306, 0.9269, 0.114, 0.894, 0.114, 0.8938, 0.09588, 0.9014, 0.1029, 0.914, 0.1057, 0.9255, 0.1113, 0.9268, 0.1125, 0.285, 0.4617, 0.2837, 0.4661, 0.2853, 0.4791, 0.2848, 0.482, 0.2847, 0.488, 0.2525, 0.488, 0.2522, 0.4551, 0.285, 0.4551, 0.7464, 0.1727, 0.7793, 0.1724, 0.7793, 0.2053, 0.7464, 0.2049, 0.0582, 0.7969, 0.09104, 0.796, 0.09104, 0.8282, 0.0582, 0.8273, 0.8551, 0.3579, 0.8223, 0.3594, 0.8223, 0.3291, 0.8551, 0.3306, 0.392, 0.8964, 0.3592, 0.8985, 0.3592, 0.8712, 0.392, 0.8732, 0.3512, 0.9358, 0.384, 0.9333, 0.384, 0.9566, 0.3512, 0.9541, 0.5223, 0.9817, 0.543, 0.9799, 0.543, 0.9981, 0.522, 0.9963, 0.5223, 0.9954, 0.2815, 0.8822, 0.2843, 0.9146, 0.2661, 0.9146, 0.2689, 0.8822, 0.4298, 0.9571, 0.397, 0.9596, 0.397, 0.9363, 0.4298, 0.9388, 0.9227, 0.7858, 0.9248, 0.8186, 0.8975, 0.8186, 0.8995, 0.7858, 0.7062, 0.8334, 0.7077, 0.8662, 0.6774, 0.8662, 0.6789, 0.8334, 0.5173, 0.798, 0.5182, 0.8308, 0.486, 0.8308, 0.4869, 0.798, 0.8156, 0.1724, 0.8159, 0.2053, 0.783, 0.2053, 0.7834, 0.1724, 0.2197, 0.5815, 0.2204, 0.5686, 0.2185, 0.5589, 0.2304, 0.5665, 0.2185, 0.5855, 0.7416, 0.2015, 0.596, 0.2015, 0.7405, 0.1888, 0.7498, 0.7114, 0.6061, 0.6988, 0.7517, 0.6988, 0.7506, 0.7091, 0.7835, 0.5053, 0.7832, 0.5381, 0.751, 0.5381, 0.7507, 0.5053, 0.04167, 0.7378, 0.04198, 0.7707, 0.009126, 0.7707, 0.009441, 0.7378, 0.8202, 0.486, 0.7874, 0.487, 0.7874, 0.4548, 0.8202, 0.4557, 0.855, 0.3077, 0.8222, 0.3092, 0.8222, 0.2788, 0.855, 0.2803, 0.2911, 0.904, 0.2891, 0.8712, 0.3164, 0.8712, 0.3143, 0.904, 0.9439, 0.2116, 0.9464, 0.2443, 0.9232, 0.2443, 0.9256, 0.2116, 0.994, 0.8229, 0.9958, 0.844, 0.9775, 0.844, 0.9794, 0.8224, 0.981, 0.8229, 0.9722, 0.699, 0.975, 0.7311, 0.9568, 0.7311, 0.9595, 0.6988, 0.9601, 0.699, 0.9463, 0.0564, 0.9488, 0.08916, 0.9256, 0.08916, 0.9281, 0.0564, 0.9177, 0.8224, 0.9198, 0.8552, 0.8925, 0.8552, 0.8945, 0.8224, 0.8537, 0.7492, 0.8552, 0.782, 0.8249, 0.782, 0.8264, 0.7492, 0.5533, 0.798, 0.5542, 0.8308, 0.522, 0.8308, 0.5229, 0.798, 0.7875, 0.6477, 0.7878, 0.6806, 0.7549, 0.6806, 0.7553, 0.6477, 0.7897, 0.5971, 0.7894, 0.63, 0.7571, 0.63, 0.7568, 0.5971, 0.7444, 0.05264, 0.596, 0.05264, 0.7432, 0.0397, 0.7438, 0.04382, 0.7429, 0.1521, 0.596, 0.1521, 0.7411, 0.1394, 0.742, 0.1422, 0.7411, 0.1686, 0.596, 0.1559, 0.7425, 0.1559, 0.7425, 0.1356, 0.596, 0.1356, 0.7418, 0.1228, 0.7445, 0.0564, 0.7439, 0.06104, 0.7426, 0.06759, 0.7418, 0.06922, 0.596, 0.0564, 0.1742, 0.2071, 0.1727, 0.2007, 0.1742, 0.2004, 0.8211, 0.7492, 0.8202, 0.7821, 0.7898, 0.7821, 0.7889, 0.7492, 0.04198, 0.7744, 0.04167, 0.8073, 0.009441, 0.8073, 0.009126, 0.7744, 0.7792, 0.1193, 0.7795, 0.1521, 0.7466, 0.1521, 0.747, 0.1193, 0.8015, 0.03476, 0.8015, 0.009634, 0.8045, 0.005887, 0.809, 0.002747, 0.8343, 0.003468, 0.8343, 0.03383, 0.8212, 0.8854, 0.7883, 0.8869, 0.7883, 0.8565, 0.8212, 0.8581, 0.397, 0.8707, 0.4298, 0.8687, 0.4298, 0.896, 0.397, 0.894, 0.9433, 0.5419, 0.9458, 0.5747, 0.9226, 0.5747, 0.9251, 0.5419, 0.2803, 0.9735, 0.2822, 0.995, 0.2639, 0.995, 0.2659, 0.9728, 0.2681, 0.9735, 0.9749, 0.6481, 0.9776, 0.6799, 0.9594, 0.6799, 0.9622, 0.6477, 0.9634, 0.6481, 0.9439, 0.5053, 0.9464, 0.538, 0.9232, 0.538, 0.9257, 0.5053, 0.924, 0.6988, 0.926, 0.7316, 0.8987, 0.7316, 0.9007, 0.6988, 0.1236, 0.8326, 0.1252, 0.8654, 0.0948, 0.8654, 0.09632, 0.8326, 0.7037, 0.03544, 0.6968, 0.03369, 0.6836, 0.03395, 0.6787, 0.03544, 0.6691, 0.02769, 0.6905, 0.002747, 0.7141, 0.02185, 0.8183, 0.3657, 0.8185, 0.3841, 0.8146, 0.3961, 0.8145, 0.3985, 0.7858, 0.3985, 0.7861, 0.3657, 0.782, 0.3291, 0.7817, 0.3619, 0.7495, 0.3619, 0.7492, 0.3291, 0.5902, 0.798, 0.5892, 0.8308, 0.5589, 0.8308, 0.558, 0.798, 0.7517, 0.8224, 0.7846, 0.8227, 0.7846, 0.8521, 0.7761, 0.8493, 0.7632, 0.8527, 0.7517, 0.8523, 0.7438, 0.08583, 0.596, 0.08583, 0.7423, 0.07297, 0.7469, 0.5381, 0.596, 0.5381, 0.7438, 0.5251, 0.7448, 0.5269, 0.7439, 0.2918, 0.596, 0.2788, 0.7456, 0.2788, 0.8203, 0.4391, 0.7875, 0.4381, 0.7875, 0.4078, 0.8203, 0.4068, 0.861, 0.6781, 0.8282, 0.6766, 0.8282, 0.6492, 0.861, 0.6477, 0.8243, 0.6988, 0.8233, 0.7316, 0.793, 0.7316, 0.792, 0.6988, 0.7836, 0.4548, 0.7833, 0.4876, 0.7511, 0.4876, 0.7507, 0.4548, 0.2308, 0.8005, 0.2312, 0.8334, 0.2218, 0.8334, 0.2217, 0.8311, 0.2181, 0.8183, 0.2115, 0.8067, 0.2057, 0.8005, 0.6476, 0.9329, 0.6545, 0.9216, 0.6585, 0.9088, 0.6586, 0.9071, 0.6673, 0.9074, 0.6673, 0.9377, 0.642, 0.9385, 0.8589, 0.5747, 0.8574, 0.5419, 0.8877, 0.5419, 0.8862, 0.5747, 0.4854, 0.8707, 0.5182, 0.8687, 0.5182, 0.896, 0.4854, 0.894, 0.944, 0.4548, 0.9465, 0.4875, 0.9233, 0.4875, 0.9258, 0.4548, 0.9935, 0.5061, 0.9954, 0.5284, 0.9772, 0.5284, 0.9792, 0.5053, 0.9819, 0.5061, 0.9771, 0.9327, 0.9798, 0.9639, 0.9616, 0.9639, 0.9643, 0.9321, 0.9662, 0.9327, 0.9493, 0.7858, 0.9518, 0.8186, 0.9285, 0.8186, 0.931, 0.7858, 0.9209, 0.7492, 0.9229, 0.782, 0.8956, 0.782, 0.8976, 0.7492, 0.7805, 0.3657, 0.782, 0.3985, 0.7517, 0.3985, 0.7532, 0.3657, 0.4455, 0.9617, 0.4759, 0.9626, 0.4759, 0.9718, 0.4756, 0.9717, 0.4625, 0.9721, 0.4499, 0.9757, 0.4446, 0.9788, 0.2818, 0.8179, 0.2716, 0.8022, 0.2818, 0.7954, 0.2805, 0.8034, 0.2814, 0.8167, 0.8594, 0.2444, 0.8591, 0.2116, 0.8878, 0.2116, 0.8883, 0.223, 0.8848, 0.2364, 0.8875, 0.2444, 0.8188, 0.2116, 0.8178, 0.2444, 0.7875, 0.2444, 0.7865, 0.2116, 0.8579, 0.0564, 0.8907, 0.05792, 0.8907, 0.08524, 0.8579, 0.08676, 0.235, 0.81, 0.2679, 0.8109, 0.2679, 0.8413, 0.2457, 0.8419, 0.2396, 0.8396, 0.235, 0.8394, 0.4412, 0.7292, 0.2891, 0.7292, 0.4394, 0.716, 0.745, 0.4876, 0.596, 0.4745, 0.7466, 0.4745, 0.747, 0.4787, 0.7458, 0.4848, 0.4527, 0.5032, 0.4674, 0.4738, 0.4688, 0.4746, 0.4699, 0.4787, 0.4699, 0.4922, 0.4663, 0.5053, 0.469, 0.5119, 0.8572, 0.8162, 0.8243, 0.8147, 0.8243, 0.7873, 0.8572, 0.7858, 0.8553, 0.273, 0.8225, 0.2709, 0.8225, 0.2477, 0.8553, 0.2457, 0.8582, 0.4068, 0.891, 0.4084, 0.891, 0.4357, 0.8582, 0.4372, 0.1308, 0.796, 0.1636, 0.7969, 0.1636, 0.8273, 0.1308, 0.8282, 0.231, 0.4889, 0.231, 0.5218, 0.2216, 0.5219, 0.2239, 0.5136, 0.2241, 0.5, 0.2217, 0.489, 0.596, 0.4238, 0.7471, 0.4238, 0.5975, 0.4369, 0.5963, 0.4322, 0.5444, 0.1982, 0.556, 0.2005, 0.5696, 0.1999, 0.5753, 0.1982, 0.5749, 0.2075, 0.5445, 0.207, 0.8381, 0.004265, 0.8709, 0.002747, 0.8709, 0.0331, 0.8381, 0.03159, 0.009126, 0.8863, 0.04192, 0.8842, 0.04192, 0.9116, 0.009126, 0.9095, 0.9413, 0.1193, 0.9438, 0.152, 0.9206, 0.152, 0.9231, 0.1193, 0.7893, 0.9777, 0.8124, 0.9757, 0.8124, 0.994, 0.7883, 0.9919, 0.7893, 0.9887, 0.9786, 0.2796, 0.9812, 0.31, 0.963, 0.31, 0.9657, 0.2788, 0.9681, 0.2796, 0.9553, 0.9321, 0.9578, 0.9649, 0.9346, 0.9649, 0.9371, 0.9321, 0.9168, 0.5419, 0.9188, 0.5747, 0.8915, 0.5747, 0.8935, 0.5419, 0.8569, 0.6988, 0.8584, 0.7316, 0.828, 0.7316, 0.8295, 0.6988, 0.7027, 0.973, 0.6902, 0.9691, 0.6774, 0.9683, 0.6776, 0.9591, 0.708, 0.9591, 0.7085, 0.9765, 0.7451, 0.5214, 0.596, 0.5083, 0.7464, 0.5083, 0.7465, 0.5154, 0.7458, 0.4031, 0.596, 0.3899, 0.747, 0.3899, 0.4412, 0.6439, 0.2891, 0.6305, 0.4427, 0.6305, 0.4417, 0.6413, 0.8206, 0.2052, 0.8197, 0.1724, 0.8477, 0.1724, 0.8479, 0.178, 0.8515, 0.1874, 0.8509, 0.2052, 0.03948, 0.8477, 0.03796, 0.8805, 0.01064, 0.8805, 0.009126, 0.8477, 0.522, 0.8998, 0.5548, 0.9018, 0.5548, 0.9251, 0.522, 0.9271, 0.8249, 0.859, 0.8578, 0.8605, 0.8578, 0.8878, 0.8249, 0.8894, 0.6643, 0.01612, 0.5122, 0.002747, 0.6643, 0.002747, 0.6653, 0.01166, 0.3009, 0.2216, 0.2994, 0.2212, 0.3009, 0.2154, 0.02727, 0.6974, 0.05282, 0.7181, 0.04054, 0.7319, 0.03441, 0.7341, 0.02574, 0.7341, 0.009126, 0.7179, 0.1636, 0.8959, 0.1308, 0.8938, 0.1308, 0.8706, 0.1636, 0.8686, 0.5586, 0.9363, 0.5913, 0.9388, 0.5913, 0.9571, 0.5586, 0.9596, 0.6774, 0.87, 0.7102, 0.872, 0.7102, 0.8952, 0.6774, 0.8973, 0.8588, 0.2788, 0.8916, 0.2803, 0.8916, 0.3077, 0.8588, 0.3092, 0.8213, 0.09052, 0.8542, 0.09052, 0.8549, 0.115, 0.8521, 0.1119, 0.8403, 0.1044, 0.8269, 0.1002, 0.8216, 0.09993, 0.2891, 0.6989, 0.4409, 0.6989, 0.2895, 0.7122, 0.45, 0.7158, 0.602, 0.7158, 0.4515, 0.729, 0.5975, 0.4068, 0.7471, 0.42, 0.596, 0.42, 0.5962, 0.4122, 0.05977, 0.7137, 0.2103, 0.727, 0.0582, 0.727, 0.0582, 0.6967, 0.2103, 0.6967, 0.05889, 0.71, 0.2057, 0.8675, 0.2066, 0.8371, 0.2158, 0.8371, 0.217, 0.8451, 0.2225, 0.8581, 0.2311, 0.8689, 0.522, 0.8361, 0.5548, 0.8346, 0.5548, 0.8649, 0.522, 0.8634, 0.8635, 0.5992, 0.8963, 0.5971, 0.8963, 0.6244, 0.8635, 0.6224, 0.8981, 0.9346, 0.9308, 0.9321, 0.9308, 0.9553, 0.8981, 0.9529, 0.2361, 0.9749, 0.2602, 0.9728, 0.2602, 0.991, 0.235, 0.9889, 0.2361, 0.9854, 0.9795, 0.003656, 0.982, 0.03323, 0.9638, 0.03323, 0.9664, 0.002747, 0.9694, 0.003656, 0.9499, 0.859, 0.9524, 0.8918, 0.9291, 0.8918, 0.9316, 0.859, 0.5107, 0.8998, 0.5127, 0.9326, 0.4854, 0.9326, 0.4874, 0.8998, 0.8528, 0.4548, 0.8543, 0.4876, 0.824, 0.4876, 0.8255, 0.4548, 0.8507, 0.1193, 0.8516, 0.1521, 0.8387, 0.1521, 0.8358, 0.1479, 0.8257, 0.1394, 0.8198, 0.1367, 0.8203, 0.1193, 0.7438, 0.3086, 0.596, 0.2956, 0.7456, 0.2956, 0.7456, 0.2415, 0.596, 0.2415, 0.7451, 0.2284, 0.2086, 0.744, 0.0582, 0.7307, 0.21, 0.7307, 0.2099, 0.7389, 0.4403, 0.6781, 0.2891, 0.6648, 0.4418, 0.6648, 0.6034, 0.5574, 0.4503, 0.544, 0.6065, 0.544, 0.6045, 0.5553, 0.4447, 0.5576, 0.2891, 0.544, 0.4465, 0.544, 0.3194, 0.8346, 0.3179, 0.8674, 0.2906, 0.8674, 0.2891, 0.8346, 0.933, 0.002747, 0.931, 0.03554, 0.9078, 0.03554, 0.9057, 0.002747, 0.9524, 0.8956, 0.9499, 0.9283, 0.9316, 0.9283, 0.9291, 0.8956, 0.0582, 0.8972, 0.09099, 0.8992, 0.09099, 0.9225, 0.0582, 0.9245, 0.8715, 0.779, 0.8647, 0.7681, 0.859, 0.7635, 0.859, 0.7492, 0.8918, 0.7507, 0.8918, 0.778, 0.2127, 0.6417, 0.0582, 0.6417, 0.2103, 0.6283, 0.2118, 0.6347, 0.2185, 0.5893, 0.2303, 0.608, 0.2185, 0.616, 0.2203, 0.6097, 0.2203, 0.5961, 0.6001, 0.695, 0.45, 0.6818, 0.6032, 0.6818, 0.6026, 0.6268, 0.45, 0.6134, 0.6042, 0.6134, 0.2002, 0.894, 0.1674, 0.892, 0.1674, 0.8688, 0.2002, 0.8667, 0.9265, 0.3657, 0.9593, 0.3682, 0.9593, 0.3864, 0.9265, 0.3889, 0.2721, 0.8389, 0.2721, 0.8242, 0.2716, 0.8227, 0.2839, 0.8216, 0.2839, 0.8399, 0.9284, 0.273, 0.8956, 0.2705, 0.8956, 0.2522, 0.9284, 0.2498, 0.522, 0.8687, 0.5548, 0.8707, 0.5548, 0.894, 0.522, 0.896, 0.8588, 0.3657, 0.8917, 0.3672, 0.8917, 0.3945, 0.8657, 0.3957, 0.8588, 0.3902, 0.2891, 0.6133, 0.4439, 0.6133, 0.291, 0.6268, 0.0582, 0.6626, 0.2117, 0.6626, 0.06048, 0.6758, 0.0596, 0.6737, 0.4524, 0.6477, 0.6038, 0.661, 0.45, 0.661, 0.4517, 0.6493, 0.06001, 0.6111, 0.2132, 0.6246, 0.0582, 0.6246, 0.02791, 0.6111, 0.03746, 0.6111, 0.05444, 0.6304, 0.02916, 0.6514, 0.009126, 0.6286, 0.02775, 0.6113, 0.397, 0.8361, 0.4299, 0.8346, 0.4299, 0.8649, 0.397, 0.8634, 0.6673, 0.8706, 0.6693, 0.9034, 0.642, 0.9034, 0.644, 0.8706, 0.4446, 0.9372, 0.4773, 0.9347, 0.4773, 0.9579, 0.4446, 0.9555, 0.205, 0.9731, 0.2302, 0.9709, 0.2302, 0.9891, 0.2039, 0.9868, 0.205, 0.9832, 0.367, 0.9613, 0.3695, 0.9899, 0.3512, 0.9899, 0.3538, 0.9603, 0.3571, 0.9613, 0.781, 0.5419, 0.7835, 0.5747, 0.7603, 0.5747, 0.7628, 0.5419, 0.2237, 0.8978, 0.2258, 0.9306, 0.1985, 0.9306, 0.2005, 0.8978, 0.8521, 0.5419, 0.8536, 0.5747, 0.8233, 0.5747, 0.8248, 0.5419, 0.8247, 0.5971, 0.8257, 0.63, 0.7934, 0.63, 0.7944, 0.5971, 0.7456, 0.2583, 0.596, 0.2583, 0.7449, 0.2452, 0.7454, 0.3253, 0.596, 0.3253, 0.7437, 0.3123, 0.744, 0.3125, 0.506, 0.03554, 0.3492, 0.02175, 0.5075, 0.02175, 0.5081, 0.02732, 0.4468, 0.4877, 0.2891, 0.4738, 0.4489, 0.4738, 0.4486, 0.4778, 0.05434, 0.811, 0.05328, 0.8149, 0.05332, 0.829, 0.05434, 0.8326, 0.04474, 0.8262, 0.7267, 0.002747, 0.7371, 0.004723, 0.7504, 0.002747, 0.7611, 0.01652, 0.7403, 0.03425, 0.7178, 0.01027, 0.1221, 0.9057, 0.1201, 0.9385, 0.09685, 0.9385, 0.0948, 0.9057, 0.8615, 0.9482, 0.8943, 0.9506, 0.8943, 0.9689, 0.8615, 0.9714, 0.9788, 0.7245, 0.9969, 0.7229, 0.9969, 0.7422, 0.9913, 0.741, 0.9818, 0.7418, 0.9491, 0.4068, 0.9466, 0.4396, 0.9283, 0.4396, 0.9258, 0.4068, 0.3512, 0.9022, 0.384, 0.9043, 0.384, 0.9275, 0.3512, 0.9296, 0.2137, 0.6073, 0.0582, 0.6073, 0.2121, 0.5938, 0.6036, 0.6097, 0.45, 0.5961, 0.605, 0.5961, 0.6051, 0.6026, 0.6044, 0.5924, 0.45, 0.5788, 0.6062, 0.5788, 0.6063, 0.5839, 0.08324, 0.9752, 0.07042, 0.9701, 0.0582, 0.9692, 0.05884, 0.9553, 0.08616, 0.9553, 0.08724, 0.9784, 0.8943, 0.8863, 0.8615, 0.8843, 0.8615, 0.8611, 0.8943, 0.859, 0.7517, 0.9487, 0.7845, 0.9512, 0.7845, 0.9694, 0.7517, 0.9719, 0.4457, 0.826, 0.4457, 0.8443, 0.4338, 0.8433, 0.434, 0.8425, 0.434, 0.8274, 0.4339, 0.8271, 0.4455, 0.7831, 0.4455, 0.7966, 0.4462, 0.7991, 0.4332, 0.8003, 0.4332, 0.782, 0.7467, 0.956, 0.714, 0.9535, 0.714, 0.9352, 0.7467, 0.9327, 0.7883, 0.8907, 0.8211, 0.8927, 0.8211, 0.9159, 0.7883, 0.918, 0.0582, 0.4712, 0.2183, 0.4712, 0.05984, 0.4852, 0.0582, 0.5065, 0.2172, 0.5065, 0.06144, 0.5202, 0.05871, 0.5764, 0.2145, 0.59, 0.05971, 0.59, 0.0582, 0.5816, 0.2919, 0.5788, 0.4462, 0.5924, 0.2891, 0.5924, 0.2898, 0.5844, 0.292, 0.4914, 0.4486, 0.5052, 0.2891, 0.5052, 0.1261, 0.796, 0.127, 0.8288, 0.0948, 0.8288, 0.09574, 0.796, 0.8527, 0.5053, 0.8542, 0.5381, 0.8239, 0.5381, 0.8254, 0.5053, 0.8999, 0.002747, 0.902, 0.03554, 0.8746, 0.03554, 0.8767, 0.002747, 0.009126, 0.9448, 0.04189, 0.9423, 0.04189, 0.9655, 0.009126, 0.963, 0.9768, 0.1456, 0.9746, 0.1193, 0.9928, 0.1193, 0.9904, 0.1467, 0.9868, 0.1456, 0.5744, 0.9644, 0.5768, 0.9919, 0.5586, 0.9919, 0.561, 0.9633, 0.5646, 0.9644, 0.9474, 0.7492, 0.9499, 0.782, 0.9267, 0.782, 0.9292, 0.7492, 0.9233, 0.8956, 0.9254, 0.9284, 0.8981, 0.9284, 0.9001, 0.8956, 0.2638, 0.8457, 0.2654, 0.8785, 0.235, 0.8785, 0.2365, 0.8457, 0.6367, 0.7974, 0.6376, 0.8302, 0.6054, 0.8302, 0.6063, 0.7974, 0.8182, 0.3291, 0.8185, 0.3619, 0.7891, 0.3619, 0.7891, 0.3595, 0.7858, 0.3496, 0.786, 0.3291, 0.7456, 0.5045, 0.596, 0.4914, 0.7456, 0.4914, 0.7464, 0.4981, 0.4663, 0.4343, 0.3071, 0.4203, 0.468, 0.4203, 0.1581, 0.8996, 0.1561, 0.9324, 0.1328, 0.9324, 0.1308, 0.8996, 0.1308, 0.9362, 0.1636, 0.9387, 0.1636, 0.9569, 0.1308, 0.9594, 0.9958, 0.3501, 0.99, 0.3489, 0.9809, 0.3496, 0.9776, 0.3306, 0.9958, 0.3291, 0.9811, 0.07459, 0.9796, 0.0564, 0.9972, 0.0564, 0.996, 0.0616, 0.9969, 0.07183, 0.9708, 0.1193, 0.9683, 0.152, 0.9501, 0.152, 0.9476, 0.1193, 0.3202, 0.935, 0.3222, 0.9022, 0.3454, 0.9022, 0.3475, 0.935, 0.6064, 0.575, 0.4499, 0.575, 0.6048, 0.5614, 0.6064, 0.5677, 0.2138, 0.5551, 0.0582, 0.5414, 0.2157, 0.5414, 0.4854, 0.9363, 0.5182, 0.9388, 0.5182, 0.9571, 0.4854, 0.9596, 0.4332, 0.8212, 0.4338, 0.8194, 0.4338, 0.8051, 0.4457, 0.804, 0.4457, 0.8223, 0.2514, 0.04012, 0.2364, 0.2115, 0.2364, 0.0397, 0.2498, 0.03984, 0.2138, 0.0403, 0.1987, 0.2116, 0.1987, 0.0397, 0.2121, 0.03998, 0.2822, 0.8468, 0.2822, 0.8593, 0.2832, 0.8627, 0.2691, 0.8639, 0.2691, 0.8457, 0.2002, 0.9576, 0.1674, 0.9551, 0.1674, 0.9368, 0.2002, 0.9344, 0.8893, 0.2052, 0.8914, 0.1724, 0.9146, 0.1724, 0.9167, 0.2052, 0.2906, 0.47, 0.2894, 0.466, 0.2891, 0.4573, 0.2893, 0.4559, 0.4507, 0.47, 0.3087, 0.3848, 0.4675, 0.3988, 0.3073, 0.3988, 0.3071, 0.3986, 0.06171, 0.4534, 0.2213, 0.4675, 0.0582, 0.4675, 0.05865, 0.4625, 0.7534, 0.2532, 0.7656, 0.2617, 0.7795, 0.2661, 0.7832, 0.2662, 0.7833, 0.2751, 0.7505, 0.2751, 0.7502, 0.2493, 0.7494, 0.2791, 0.7822, 0.2788, 0.7822, 0.3117, 0.7494, 0.3114, 0.6774, 0.7983, 0.7102, 0.7974, 0.7102, 0.8296, 0.6774, 0.8287, 0.3899, 0.8346, 0.3914, 0.8674, 0.361, 0.8674, 0.3626, 0.8346, 0.1201, 0.8692, 0.1221, 0.902, 0.0948, 0.902, 0.09685, 0.8692, 0.9321, 0.2522, 0.9649, 0.2498, 0.9649, 0.273, 0.9321, 0.2705, 0.9531, 0.6477, 0.9556, 0.6805, 0.9324, 0.6805, 0.9349, 0.6477, 0.9173, 0.2116, 0.9194, 0.2443, 0.8921, 0.2443, 0.8941, 0.2116, 0.3539, 0.8346, 0.3554, 0.8674, 0.3251, 0.8674, 0.3266, 0.8346, 0.7453, 0.7974, 0.7462, 0.8302, 0.714, 0.8302, 0.7149, 0.7974, 0.7808, 0.0564, 0.7811, 0.08926, 0.7482, 0.08926, 0.7485, 0.0564, 0.2202, 0.55, 0.221, 0.5471, 0.2217, 0.5337, 0.2202, 0.5256, 0.231, 0.5326, 0.7468, 0.4708, 0.596, 0.4708, 0.7456, 0.4576, 0.2932, 0.2295, 0.1329, 0.2154, 0.2956, 0.2154, 0.2945, 0.226, 0.4243, 0.8998, 0.4223, 0.9326, 0.3991, 0.9326, 0.397, 0.8998, 0.2891, 0.9412, 0.3218, 0.9437, 0.3218, 0.9619, 0.2891, 0.9644, 0.6436, 0.9969, 0.642, 0.9787, 0.6648, 0.9787, 0.6635, 0.9845, 0.6643, 0.9933, 0.3258, 0.04125, 0.3111, 0.2087, 0.3111, 0.0397, 0.3168, 0.03975, 0.2888, 0.04119, 0.274, 0.2095, 0.274, 0.03971, 0.2793, 0.0397, 0.2312, 0.742, 0.2302, 0.7466, 0.2311, 0.7577, 0.2167, 0.7602, 0.2152, 0.742, 0.9758, 0.0564, 0.9733, 0.08916, 0.9551, 0.08916, 0.9526, 0.0564, 0.2142, 0.5726, 0.0582, 0.5589, 0.2147, 0.5589, 0.2145, 0.5717, 0.9306, 0.114, 0.9325, 0.09372, 0.9598, 0.09499, 0.9598, 0.1089, 0.9583, 0.1085, 0.9444, 0.1089, 0.9313, 0.1134, 0.4465, 0.5402, 0.2891, 0.5402, 0.4454, 0.5265, 0.446, 0.528, 0.2716, 0.7905, 0.2725, 0.7876, 0.2725, 0.7745, 0.285, 0.7734, 0.285, 0.7916, 0.2326, 0.0397, 0.2326, 0.2116, 0.2175, 0.04024, 0.2183, 0.03996, 0.195, 0.0397, 0.1874, 0.2116, 0.1799, 0.0397, 0.01692, 0.1154, 0.001879, 0.2865, 0.001879, 0.1151, 0.01433, 0.115, 0.8393, 0.03818, 0.8507, 0.03818, 0.855, 0.03686, 0.8563, 0.05229, 0.8381, 0.05229, 0.9592, 0.302, 0.9265, 0.2996, 0.9265, 0.2813, 0.9592, 0.2788, 0.7845, 0.9179, 0.7517, 0.9159, 0.7517, 0.8926, 0.7845, 0.8906, 0.315, 0.9101, 0.3137, 0.9374, 0.3038, 0.9374, 0.3037, 0.9344, 0.2989, 0.9206, 0.2902, 0.9086, 0.2891, 0.9077, 0.1839, 0.002747, 0.3464, 0.01703, 0.1799, 0.01703, 0.285, 0.565, 0.2847, 0.5978, 0.2525, 0.5978, 0.2522, 0.565, 0.7523, 0.7495, 0.7851, 0.7492, 0.7851, 0.7821, 0.7523, 0.7818, 0.8186, 0.5419, 0.8195, 0.5747, 0.7873, 0.5747, 0.7882, 0.5419, 0.6708, 0.834, 0.6723, 0.8668, 0.642, 0.8668, 0.6435, 0.834, 0.9207, 0.3657, 0.9228, 0.3985, 0.8954, 0.3985, 0.8975, 0.3657, 0.92, 0.4068, 0.9221, 0.4396, 0.8948, 0.4396, 0.8968, 0.4068, 0.7428, 0.834, 0.7443, 0.8668, 0.714, 0.8668, 0.7155, 0.834, 0.3204, 0.798, 0.3213, 0.8308, 0.2891, 0.8308, 0.29, 0.798, 0.2847, 0.4917, 0.285, 0.5246, 0.2522, 0.5246, 0.2525, 0.4917, 0.2679, 0.7734, 0.2675, 0.8062, 0.2353, 0.8062, 0.235, 0.7734, 0.4424, 0.661, 0.2891, 0.661, 0.4411, 0.6477, 0.4416, 0.6507, 0.6017, 0.746, 0.45, 0.746, 0.6002, 0.7328, 0.6015, 0.7377, 0.2209, 0.4317, 0.0582, 0.4317, 0.2204, 0.4174, 0.2206, 0.4182, 0.009126, 0.9693, 0.009805, 0.9698, 0.02316, 0.9752, 0.0375, 0.9763, 0.03774, 0.9762, 0.03725, 0.9867, 0.009931, 0.9867, 0.9254, 0.859, 0.9233, 0.8918, 0.9001, 0.8918, 0.8981, 0.859, 0.9312, 0.5971, 0.9639, 0.5996, 0.9639, 0.6179, 0.9312, 0.6204, 0.7762, 0.9757, 0.775, 0.9812, 0.7758, 0.9899, 0.7533, 0.9939, 0.7517, 0.9757, 0.3626, 0.04127, 0.348, 0.2078, 0.348, 0.0397, 0.3539, 0.03978, 0.1105, 0.1164, 0.09561, 0.2856, 0.09561, 0.1151, 0.1003, 0.115, 0.7761, 0.5934, 0.7579, 0.5934, 0.7591, 0.5788, 0.7629, 0.58, 0.7749, 0.58, 0.2161, 0.5377, 0.0582, 0.5377, 0.2142, 0.524, 0.4454, 0.5227, 0.2891, 0.509, 0.447, 0.509, 0.2702, 0.0397, 0.2702, 0.2113, 0.2552, 0.04006, 0.2571, 0.03976, 0.05444, 0.1154, 0.03943, 0.2861, 0.03943, 0.1153, 0.05086, 0.115, 0.9759, 0.152, 0.9864, 0.152, 0.9913, 0.1505, 0.9928, 0.1674, 0.9746, 0.1674, 0.96, 0.002747, 0.9575, 0.03551, 0.9393, 0.03551, 0.9368, 0.002747, 0.773, 0.1651, 0.7581, 0.1635, 0.7463, 0.1658, 0.7471, 0.1559, 0.7744, 0.1567, 0.7745, 0.1658, 0.8943, 0.9174, 0.8615, 0.9154, 0.8615, 0.8921, 0.8943, 0.8901, 0.05993, 0.3087, 0.2258, 0.3233, 0.0582, 0.3233, 0.2222, 0.7143, 0.2224, 0.7293, 0.2246, 0.7361, 0.2168, 0.7361, 0.2164, 0.7033, 0.2253, 0.7033, 0.6736, 0.7974, 0.6727, 0.8302, 0.6423, 0.8302, 0.6414, 0.7974, 0.7977, 0.002747, 0.7974, 0.0356, 0.7652, 0.0356, 0.7648, 0.002747, 0.788, 0.6988, 0.7883, 0.7317, 0.7554, 0.7316, 0.7557, 0.6988, 0.1525, 0.16, 0.1364, 0.1475, 0.1362, 0.1465, 0.1329, 0.1347, 0.1329, 0.1329, 0.1479, 0.115, 0.1719, 0.1335, 0.8538, 0.8224, 0.8553, 0.8553, 0.8249, 0.8553, 0.8264, 0.8224, 0.8529, 0.4068, 0.8544, 0.4397, 0.8241, 0.4397, 0.8256, 0.4068, 0.2598, 0.6897, 0.2479, 0.6864, 0.2465, 0.6867, 0.235, 0.6748, 0.2592, 0.6526, 0.2804, 0.6744, 0.2655, 0.6897, 0.8158, 0.1193, 0.8161, 0.1485, 0.8154, 0.1505, 0.8154, 0.1521, 0.7833, 0.1521, 0.7836, 0.1193, 0.7837, 0.4068, 0.7834, 0.4397, 0.7512, 0.4397, 0.7508, 0.4068, 0.3573, 0.798, 0.3563, 0.8308, 0.326, 0.8308, 0.3251, 0.798, 0.8623, 0.3538, 0.8589, 0.3405, 0.8593, 0.3291, 0.8888, 0.3291, 0.8885, 0.3619, 0.8597, 0.3619, 0.4417, 0.6951, 0.2891, 0.6951, 0.4401, 0.6818, 0.4449, 0.6096, 0.2891, 0.6096, 0.4418, 0.5961, 0.443, 0.5983, 0.2204, 0.3956, 0.0582, 0.3814, 0.2223, 0.3814, 0.3164, 0.9859, 0.2891, 0.9847, 0.2891, 0.9742, 0.3032, 0.9738, 0.3168, 0.969, 0.318, 0.9682, 0.9286, 0.6477, 0.9266, 0.6805, 0.9033, 0.6805, 0.9013, 0.6477, 0.2271, 0.9344, 0.2247, 0.9671, 0.2064, 0.9671, 0.2039, 0.9344, 0.9771, 0.2116, 0.9822, 0.2126, 0.9911, 0.2119, 0.9953, 0.236, 0.9771, 0.2376, 0.3441, 0.2134, 0.3295, 0.379, 0.3295, 0.2119, 0.3354, 0.2119, 0.07314, 0.1164, 0.0582, 0.2863, 0.0582, 0.1151, 0.06212, 0.115, 0.03567, 0.1163, 0.02068, 0.2868, 0.02068, 0.1151, 0.02365, 0.115, 0.09186, 0.1155, 0.0769, 0.2856, 0.0769, 0.1155, 0.08743, 0.115, 0.9974, 0.9142, 0.9792, 0.9142, 0.9806, 0.8973, 0.9904, 0.8973, 0.9958, 0.8956, 0.9735, 0.4548, 0.971, 0.4875, 0.9527, 0.4875, 0.9503, 0.4548, 0.0582, 0.327, 0.2251, 0.327, 0.06019, 0.3415, 0.1799, 0.02175, 0.3455, 0.02175, 0.1841, 0.03594, 0.9757, 0.7885, 0.9676, 0.8013, 0.9646, 0.8146, 0.9555, 0.8142, 0.9555, 0.7869, 0.9789, 0.7858, 0.8975, 0.675, 0.8647, 0.673, 0.8647, 0.6498, 0.8975, 0.6477, 0.136, 0.2516, 0.3029, 0.2663, 0.1329, 0.2663, 0.1343, 0.2549, 0.9615, 0.7492, 0.9618, 0.7574, 0.9672, 0.7717, 0.9758, 0.7821, 0.9546, 0.7821, 0.9537, 0.7492, 0.5914, 0.8649, 0.5586, 0.8634, 0.5586, 0.8361, 0.5914, 0.8346, 0.3933, 0.798, 0.3923, 0.8308, 0.362, 0.8308, 0.361, 0.798, 0.7828, 0.2116, 0.7825, 0.2444, 0.7502, 0.2444, 0.7499, 0.2116, 0.9561, 0.859, 0.9766, 0.859, 0.9769, 0.8919, 0.9737, 0.8919, 0.9727, 0.8907, 0.967, 0.8796, 0.9641, 0.8675, 0.859, 0.09052, 0.8894, 0.09052, 0.8901, 0.114, 0.8811, 0.1085, 0.8694, 0.1048, 0.8587, 0.1042, 0.7835, 0.1144, 0.7847, 0.09308, 0.8151, 0.09395, 0.8151, 0.1076, 0.8136, 0.1073, 0.8012, 0.1077, 0.7894, 0.111, 0.2307, 0.6995, 0.2164, 0.674, 0.2307, 0.6658, 0.2281, 0.6767, 0.2282, 0.6893, 0.8185, 0.2903, 0.8151, 0.3028, 0.818, 0.3117, 0.7863, 0.3117, 0.786, 0.2788, 0.8181, 0.2788, 0.4293, 0.798, 0.4283, 0.8308, 0.398, 0.8308, 0.397, 0.798, 0.4804, 0.8346, 0.4788, 0.8674, 0.4515, 0.8674, 0.45, 0.8346, 0.04098, 0.811, 0.04004, 0.8439, 0.009687, 0.8439, 0.009126, 0.8242, 0.01198, 0.8166, 0.01217, 0.811, 0.4461, 0.5751, 0.2891, 0.5751, 0.4443, 0.5614, 0.2223, 0.3596, 0.0582, 0.3596, 0.2207, 0.3453, 0.859, 0.8374, 0.8699, 0.8306, 0.8765, 0.8224, 0.8887, 0.8224, 0.8872, 0.8553, 0.8599, 0.8553, 0.9227, 0.2788, 0.9207, 0.3116, 0.8974, 0.3116, 0.8954, 0.2788, 0.9706, 0.1724, 0.9681, 0.2052, 0.9499, 0.2052, 0.9474, 0.1724, 0.9947, 0.5692, 0.9904, 0.5683, 0.981, 0.5691, 0.9766, 0.5435, 0.9947, 0.5419, 0.3808, 0.2131, 0.3663, 0.3778, 0.3663, 0.2116, 0.3719, 0.2116, 0.1291, 0.1155, 0.1142, 0.2849, 0.1142, 0.1156, 0.124, 0.115, 0.9954, 0.7174, 0.9861, 0.7174, 0.9805, 0.7191, 0.9788, 0.6988, 0.997, 0.6988, 0.9738, 0.8224, 0.9713, 0.8552, 0.953, 0.8552, 0.9505, 0.8224, 0.1329, 0.2333, 0.3023, 0.2333, 0.136, 0.2479, 0.1347, 0.2451, 0.1329, 0.2701, 0.3033, 0.2701, 0.1346, 0.2849, 0.235, 0.7136, 0.2535, 0.6935, 0.2787, 0.7146, 0.2643, 0.7302, 0.2625, 0.7296, 0.2515, 0.7302, 0.3529, 0.8985, 0.3202, 0.8964, 0.3202, 0.8732, 0.3529, 0.8712, 0.06019, 0.29, 0.2295, 0.3049, 0.0582, 0.3049, 0.8884, 0.5053, 0.8868, 0.5381, 0.8595, 0.5381, 0.858, 0.5053, 0.1996, 0.796, 0.1987, 0.8288, 0.1683, 0.8288, 0.1674, 0.796, 0.1742, 0.1637, 0.1742, 0.1966, 0.1707, 0.1966, 0.1732, 0.1875, 0.1734, 0.1748, 0.171, 0.1638, 0.0582, 0.764, 0.2001, 0.764, 0.06039, 0.7763, 0.06004, 0.7755, 0.6067, 0.7654, 0.7467, 0.7777, 0.6057, 0.7777, 0.6054, 0.772, 0.6069, 0.6818, 0.7509, 0.6818, 0.6075, 0.6945, 0.6072, 0.6923, 0.7523, 0.7858, 0.784, 0.7858, 0.7841, 0.7896, 0.7846, 0.7902, 0.7835, 0.8186, 0.7532, 0.8186, 0.8857, 0.1193, 0.8842, 0.1521, 0.8569, 0.1521, 0.8554, 0.1193, 0.1947, 0.8978, 0.1927, 0.9306, 0.1694, 0.9306, 0.1674, 0.8978, 0.8884, 0.4548, 0.8869, 0.4876, 0.8596, 0.4876, 0.8581, 0.4548, 0.5074, 0.01658, 0.3501, 0.002747, 0.5072, 0.002747, 0.5085, 0.01116, 0.0582, 0.3633, 0.2222, 0.3633, 0.221, 0.3768, 0.2206, 0.3776, 0.2223, 0.4137, 0.0582, 0.4137, 0.2203, 0.3994, 0.6652, 0.9422, 0.6627, 0.975, 0.6445, 0.975, 0.642, 0.9422, 0.5806, 0.9633, 0.5988, 0.9633, 0.5964, 0.9916, 0.5929, 0.9905, 0.5829, 0.9905, 0.399, 0.213, 0.3846, 0.3769, 0.3846, 0.2116, 0.3897, 0.2116, 0.3073, 0.0397, 0.3073, 0.209, 0.2926, 0.04123, 0.3017, 0.03973, 0.9773, 0.4548, 0.9955, 0.4548, 0.9937, 0.4751, 0.9848, 0.4751, 0.9792, 0.4769, 0.953, 0.6988, 0.9505, 0.7316, 0.9323, 0.7316, 0.9298, 0.6988, 0.001879, 0.0963, 0.1749, 0.0963, 0.005163, 0.1112, 0.004377, 0.1097, 0.001879, 0.05862, 0.1751, 0.05862, 0.00268, 0.07377, 0.9168, 0.1193, 0.9148, 0.1521, 0.8915, 0.1521, 0.8895, 0.1193, 0.004257, 0.07753, 0.1749, 0.09254, 0.001941, 0.09254, 0.001879, 0.08432, 0.003784, 0.02079, 0.1761, 0.03594, 0.001879, 0.03594, 0.8856, 0.1724, 0.8841, 0.2052, 0.8567, 0.2052, 0.8552, 0.1724, 0.3356, 0.9532, 0.3417, 0.9415, 0.3441, 0.9389, 0.3475, 0.9388, 0.3475, 0.9717, 0.326, 0.9723, 0.3329, 0.9661, 0.0582, 0.7477, 0.2008, 0.7477, 0.05858, 0.7602, 0.45, 0.7498, 0.5928, 0.7498, 0.4514, 0.7622, 0.0582, 0.78, 0.1984, 0.78, 0.05934, 0.7922, 0.2891, 0.766, 0.4292, 0.766, 0.2897, 0.7782, 0.45, 0.782, 0.59, 0.782, 0.4512, 0.7942, 0.4507, 0.7927, 0.45, 0.766, 0.5904, 0.766, 0.4504, 0.7783, 0.6071, 0.7814, 0.7458, 0.7936, 0.6054, 0.7936, 0.2902, 0.7499, 0.4306, 0.7622, 0.2891, 0.7622, 0.6115, 0.5788, 0.7541, 0.5913, 0.6101, 0.5913, 0.5992, 0.1724, 0.7427, 0.185, 0.596, 0.185, 0.5984, 0.1738, 0.5978, 0.08959, 0.7438, 0.1024, 0.596, 0.1024, 0.8598, 0.5971, 0.8583, 0.6299, 0.8309, 0.6299, 0.8294, 0.5971, 0.9194, 0.5053, 0.9174, 0.5381, 0.8942, 0.5381, 0.8921, 0.5053, 0.9761, 0.4068, 0.9736, 0.4396, 0.9553, 0.4396, 0.9528, 0.4068, 0.2179, 0.5027, 0.0582, 0.5027, 0.2155, 0.4889, 0.2172, 0.4968, 0.4344, 0.7499, 0.4447, 0.7667, 0.4344, 0.7734, 0.4355, 0.7697, 0.4358, 0.7556, 0.2203, 0.4497, 0.0582, 0.4354, 0.2207, 0.4354, 0.2207, 0.4482, 0.4128, 0.9924, 0.4103, 0.9916, 0.3995, 0.9916, 0.397, 0.9633, 0.4153, 0.9633, 0.4171, 0.213, 0.4027, 0.3762, 0.4027, 0.2116, 0.4072, 0.2116, 0.3442, 0.0397, 0.3442, 0.2081, 0.3295, 0.04127, 0.3383, 0.03977, 0.4516, 0.5157, 0.4699, 0.5157, 0.468, 0.5378, 0.4592, 0.5378, 0.4537, 0.5395, 0.7845, 0.9449, 0.7517, 0.9424, 0.7517, 0.9242, 0.7845, 0.9217, 0.003225, 0.0397, 0.1756, 0.05486, 0.002399, 0.05486, 0.001879, 0.05068, 0.001879, 0.001879, 0.1761, 0.001879, 0.003739, 0.01703, 0.002953, 0.01533, 0.2623, 0.8822, 0.2603, 0.915, 0.237, 0.915, 0.235, 0.8822, 0.02818, 0.6937, 0.009126, 0.6741, 0.02688, 0.6551, 0.03398, 0.6551, 0.03776, 0.6565, 0.05276, 0.6719, 0.6054, 0.7328, 0.751, 0.7328, 0.6072, 0.7454, 0.6102, 0.5614, 0.7546, 0.5614, 0.6125, 0.5739, 0.6119, 0.5725, 0.2901, 0.782, 0.4292, 0.7942, 0.2891, 0.7942, 0.2896, 0.7837, 0.6075, 0.7492, 0.7485, 0.7616, 0.6054, 0.7616, 0.607, 0.7505, 0.5976, 0.3291, 0.7448, 0.342, 0.5967, 0.342, 0.596, 0.3383, 0.2563, 0.7696, 0.235, 0.7446, 0.2487, 0.734, 0.2534, 0.7351, 0.2646, 0.734, 0.2779, 0.7529, 0.5859, 0.8998, 0.5838, 0.9326, 0.5606, 0.9326, 0.5586, 0.8998, 0.9734, 0.5053, 0.9709, 0.538, 0.9527, 0.538, 0.9502, 0.5053, 0.3889, 0.9898, 0.3875, 0.9894, 0.3758, 0.9894, 0.3732, 0.9603, 0.3915, 0.9603, 0.4678, 0.4165, 0.3071, 0.4165, 0.4662, 0.4025, 0.4696, 0.4521, 0.3071, 0.4521, 0.4672, 0.438, 0.4685, 0.4416, 0.4351, 0.2129, 0.4208, 0.3755, 0.4208, 0.2117, 0.4244, 0.2116, 0.3626, 0.2116, 0.3626, 0.379, 0.348, 0.2131, 0.3566, 0.2116, 0.9771, 0.2413, 0.9954, 0.2413, 0.9933, 0.2651, 0.9844, 0.2651, 0.9793, 0.2667, 0.2678, 0.969, 0.235, 0.9665, 0.235, 0.9483, 0.2678, 0.9458, 0.4773, 0.8712, 0.4753, 0.904, 0.452, 0.904, 0.45, 0.8712, 0.596, 0.2116, 0.7462, 0.2116, 0.5976, 0.2246, 0.596, 0.3458, 0.7452, 0.3458, 0.5991, 0.3586, 0.5966, 0.1062, 0.7427, 0.119, 0.5972, 0.119, 0.596, 0.1097, 0.599, 0.2621, 0.7464, 0.2751, 0.596, 0.2751, 0.5983, 0.2641, 0.9199, 0.3291, 0.9178, 0.3619, 0.8946, 0.3619, 0.8925, 0.3291, 0.9738, 0.3291, 0.9714, 0.3618, 0.9531, 0.3618, 0.9506, 0.3291, 0.1832, 0.9909, 0.1827, 0.9908, 0.1699, 0.9908, 0.1674, 0.9613, 0.1856, 0.9613, 0.3033, 0.2898, 0.2891, 0.4521, 0.2891, 0.2888, 0.2917, 0.2887, 0.3256, 0.2125, 0.3256, 0.379, 0.3111, 0.214, 0.3198, 0.2125, 0.2311, 0.8727, 0.2311, 0.8909, 0.2057, 0.8887, 0.2057, 0.8795, 0.2043, 0.875, 0.09096, 0.9515, 0.0582, 0.949, 0.0582, 0.9308, 0.09096, 0.9283, 0.9218, 0.0564, 0.9198, 0.0892, 0.8966, 0.0892, 0.8945, 0.0564, 0.5967, 0.4407, 0.7466, 0.4538, 0.5965, 0.4538, 0.596, 0.4446, 0.5976, 0.373, 0.7475, 0.3862, 0.596, 0.3862, 0.2281, 0.6406, 0.2285, 0.6539, 0.2311, 0.6621, 0.2164, 0.6528, 0.2311, 0.6283, 0.05949, 0.6796, 0.2109, 0.6929, 0.05849, 0.6929, 0.0582, 0.6908, 0.8249, 0.9567, 0.8266, 0.958, 0.8391, 0.963, 0.8525, 0.9632, 0.8541, 0.9637, 0.8533, 0.9798, 0.826, 0.9798, 0.9195, 0.4548, 0.9175, 0.4876, 0.8942, 0.4876, 0.8922, 0.4548, 0.9728, 0.5419, 0.9703, 0.5747, 0.9521, 0.5747, 0.9496, 0.5419, 0.9006, 0.9887, 0.8981, 0.9591, 0.9163, 0.9591, 0.9137, 0.9887, 0.2673, 0.2887, 0.2673, 0.4513, 0.253, 0.289, 0.2545, 0.2888, 0.3808, 0.0397, 0.3808, 0.2054, 0.3664, 0.04117, 0.3755, 0.03971, 0.9357, 0.9846, 0.9357, 0.9748, 0.9346, 0.9711, 0.9625, 0.9686, 0.9625, 0.9869, 0.8211, 0.972, 0.7883, 0.9695, 0.7883, 0.9512, 0.8211, 0.9487, 0.8144, 0.2751, 0.7871, 0.2738, 0.7871, 0.2577, 0.7989, 0.2573, 0.8116, 0.2529, 0.8168, 0.2492, 0.2891, 0.7329, 0.441, 0.7329, 0.2911, 0.7461, 0.2892, 0.7393, 0.4514, 0.6988, 0.6023, 0.7121, 0.4503, 0.7121, 0.45, 0.7072, 0.06003, 0.6454, 0.2118, 0.6588, 0.0582, 0.6588, 0.118, 0.9423, 0.1155, 0.9751, 0.09729, 0.9751, 0.0948, 0.9423, 0.714, 0.9597, 0.7322, 0.9597, 0.7297, 0.9891, 0.7173, 0.9891, 0.7166, 0.9894, 0.2493, 0.2889, 0.2412, 0.4513, 0.235, 0.2889, 0.2354, 0.2887, 0.2477, 0.2887, 0.399, 0.04017, 0.3846, 0.2044, 0.3846, 0.04027, 0.3943, 0.0397, 0.5142, 0.9633, 0.5142, 0.9816, 0.4863, 0.9792, 0.4863, 0.9687, 0.4854, 0.9658, 0.45, 0.6648, 0.6032, 0.6648, 0.4518, 0.6781, 0.45, 0.6306, 0.6036, 0.6306, 0.4515, 0.644, 0.1308, 0.9632, 0.149, 0.9632, 0.1465, 0.992, 0.1352, 0.992, 0.1333, 0.9926, 0.4171, 0.04016, 0.4028, 0.2036, 0.4028, 0.04014, 0.4132, 0.0397, 0.5129, 0.02175, 0.665, 0.03513, 0.5118, 0.03513, 0.5124, 0.02326, 0.2853, 0.289, 0.271, 0.4514, 0.271, 0.2887, 0.2834, 0.2887, 0.4352, 0.04011, 0.4209, 0.2029, 0.4209, 0.03994, 0.4323, 0.0397, 0.04052, 0.6048, 0.05393, 0.4523, 0.05393, 0.6052, 0.04218, 0.6051, 0.5788, 0.3644, 0.5923, 0.2116, 0.5923, 0.3647, 0.5811, 0.3648, 0.02068, 0.6052, 0.03407, 0.453, 0.03407, 0.6056, 0.02215, 0.6054, 0.5617, 0.193, 0.5751, 0.0397, 0.5751, 0.1932, 0.5645, 0.1934, 0.235, 0.6074, 0.2415, 0.455, 0.2484, 0.6075, 0.2479, 0.6077, 0.2364, 0.6077, 0.5615, 0.3654, 0.5751, 0.2116, 0.5751, 0.3655, 0.5648, 0.3658, 0.001879, 0.6054, 0.001879, 0.4527, 0.01527, 0.605, 0.01404, 0.6053, 0.5443, 0.5274, 0.5578, 0.373, 0.5578, 0.5274, 0.5479, 0.5278, 0.5789, 0.1921, 0.5923, 0.0397, 0.5923, 0.1929, 0.5904, 0.1931, 0.527, 0.1947, 0.5406, 0.0397, 0.5406, 0.1947, 0.5308, 0.1952, 0.5788, 0.5256, 0.5922, 0.373, 0.5922, 0.5266, 0.5897, 0.5268, 0.5268, 0.5286, 0.5405, 0.373, 0.5405, 0.5286, 0.5306, 0.529, 0.5616, 0.526, 0.5751, 0.373, 0.5751, 0.5271, 0.572, 0.5272, 0.4918, 0.5297, 0.5055, 0.3734, 0.5055, 0.5297, 0.4955, 0.5301, 0.5444, 0.1932, 0.5579, 0.0397, 0.5579, 0.1944, 0.5544, 0.1945, 0.5095, 0.1965, 0.5233, 0.0397, 0.5233, 0.1965, 0.5129, 0.1969, 0.5442, 0.3656, 0.5578, 0.2116, 0.5578, 0.3668, 0.5541, 0.3669, 0.4919, 0.1969, 0.5057, 0.0397, 0.5057, 0.1971, 0.4949, 0.1973, 0.5269, 0.3662, 0.5405, 0.2116, 0.5405, 0.3674, 0.5366, 0.3675, 0.4743, 0.1973, 0.4881, 0.0397, 0.4881, 0.1975, 0.4768, 0.1977, 0.4742, 0.5291, 0.4879, 0.3738, 0.4879, 0.5303, 0.4841, 0.5304, 0.4566, 0.1976, 0.4705, 0.0397, 0.4705, 0.1979, 0.4585, 0.1979, 0.5094, 0.5288, 0.5231, 0.373, 0.5231, 0.53, 0.5194, 0.5301, 0.439, 0.1978, 0.4529, 0.0397, 0.4529, 0.1982, 0.4405, 0.1981, 0.5094, 0.368, 0.5231, 0.2116, 0.5231, 0.3691, 0.5198, 0.3692, 0.02068, 0.4487, 0.03458, 0.2905, 0.03458, 0.4492, 0.0222, 0.449, 0.4918, 0.3685, 0.5056, 0.2116, 0.5056, 0.3696, 0.5027, 0.3697, 0.04052, 0.4486, 0.04748, 0.2899, 0.05444, 0.4486, 0.4742, 0.3689, 0.4881, 0.2116, 0.4881, 0.3699, 0.4857, 0.3701, 0.001879, 0.4489, 0.001879, 0.2902, 0.01578, 0.4483, 0.01556, 0.4486, 0.4566, 0.3699, 0.4566, 0.2116, 0.4705, 0.3696, 0.4688, 0.3698, 0.4389, 0.3701, 0.4389, 0.2116, 0.4528, 0.3697, 0.4518, 0.3699])
me_sphere.materials.append(mat_colororb1)
me_sphere.use_remesh_preserve_volume = False
me_sphere.use_remesh_preserve_attributes = False
me_sphere.use_mirror_vertex_groups = False
me_sphere.update()

# ---- objects
ob_sphere = bpy.data.objects.new('Sphere', me_sphere)
ob_lamp = bpy.data.objects.new('Lamp', light_lamp)
ob_camera = bpy.data.objects.new('Camera', cam_camera)

# ---- transforms, parenting, visibility, modifiers, constraints
ob_sphere.location = (0.0, 0.0, 0.0)
ob_sphere.scale = (0.5, 0.5, 0.5)
ob_sphere.lineart.crease_threshold = 0.0
ob_lamp.location = (4.076, 1.005, 5.904)
ob_lamp.rotation_euler = (0.6503, 0.05522, 1.866)
ob_lamp.lock_rotations_4d = False
ob_lamp.empty_display_type = 'ARROWS'
ob_lamp.color = (0.0, 0.0, 0.0, 0.0)
ob_lamp.lineart.crease_threshold = 0.0
ob_camera.location = (7.481, -6.508, 5.344)
ob_camera.rotation_euler = (1.109, 0.01082, 0.8149)
ob_camera.lock_rotations_4d = False
ob_camera.empty_display_type = 'ARROWS'
ob_camera.color = (0.0, 0.0, 0.0, 0.0)
ob_camera.display_type = 'WIRE'
ob_camera.lineart.crease_threshold = 0.0

# ---- collection membership
col_collection_1.objects.link(ob_sphere)
col_collection_1.objects.link(ob_lamp)
col_collection_1.objects.link(ob_camera)

# ---- scene / render settings (as saved in the file)
scene.camera = ob_camera
scene.frame_start = 1; scene.frame_end = 250; scene.frame_set(1)
scene.render.engine = 'BLENDER_EEVEE_NEXT'
scene.render.resolution_percentage = 50
scene.render.dither_intensity = 0.0
scene.cycles.use_denoising = False
scene.cycles.samples = 10
scene.cycles.sampling_pattern = 'TABULATED_SOBOL'
scene.cycles.light_sampling_threshold = 0.0
scene.cycles.use_adaptive_sampling = False
scene.cycles.use_light_tree = False
scene.cycles.blur_glossy = 0.0
scene.cycles.pixel_filter_type = 'GAUSSIAN'
scene.cycles.sample_clamp_indirect = 0.0
scene.view_settings.view_transform = 'Standard'
bpy.context.view_layer.update()
